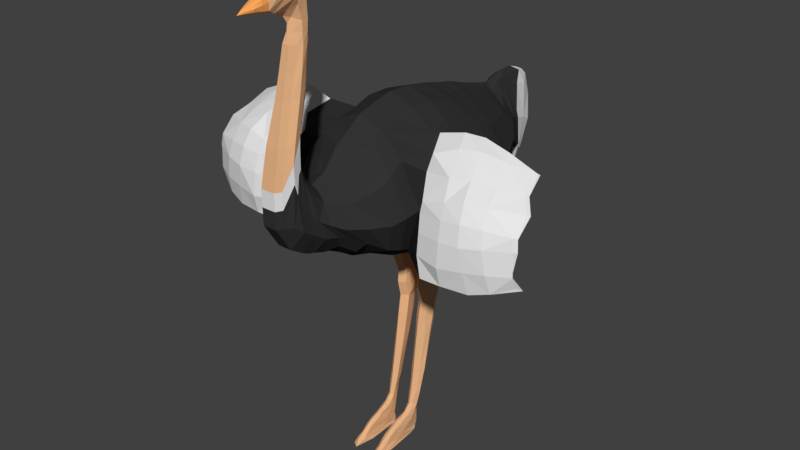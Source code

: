 # Source: StrutsMMeshMedVingar_Animerad.blend  (saved by Blender 2.79.0; exported with 4.5.12 LTS)
import bpy
from mathutils import Matrix  # noqa: F401  (used for matrix-valued properties, if any)

bpy.ops.wm.read_factory_settings(use_empty=True)
scene = bpy.context.scene
scene.name = 'Scene'

# ---- collections
col_collection_1 = bpy.data.collections.new('Collection 1'); scene.collection.children.link(col_collection_1)

# ---- materials (node trees are filled in below, after node groups)
mat_material_001 = bpy.data.materials.new('Material.001')
mat_material_001.alpha_threshold = 0.0
mat_material_001.use_transparent_shadow = False
mat_material_001.diffuse_color = (0.0331, 0.0331, 0.0331, 1.0)
mat_material_001.roughness = 0.5
mat_material_002 = bpy.data.materials.new('Material.002')
mat_material_002.alpha_threshold = 0.0
mat_material_002.use_transparent_shadow = False
mat_material_002.diffuse_color = (0.8007, 0.8007, 0.8007, 1.0)
mat_material_002.roughness = 0.5
mat_material_003 = bpy.data.materials.new('Material.003')
mat_material_003.alpha_threshold = 0.0
mat_material_003.use_transparent_shadow = False
mat_material_003.diffuse_color = (0.8, 0.4519, 0.2354, 1.0)
mat_material_003.roughness = 0.5
mat_material_004 = bpy.data.materials.new('Material.004')
mat_material_004.alpha_threshold = 0.0
mat_material_004.use_transparent_shadow = False
mat_material_004.diffuse_color = (1.0, 0.4024, 0.1075, 1.0)
mat_material_004.roughness = 0.5

# ---- material node trees

# ---- world
world_world = bpy.data.worlds.new('World'); scene.world = world_world
world_world.color = (0.05088, 0.05088, 0.05088)
world_world.use_sun_shadow = False
world_world.sun_shadow_jitter_overblur = 0.0
world_world.cycles.sampling_method = 'MANUAL'

# ---- meshes
me_plane = bpy.data.meshes.new('Plane')
me_plane.from_pydata([(-5.302, -1.012, 0.723), (-3.875, -0.8549, 0.7234), (-5.471, -0.3476, 0.7464), (-3.489, -0.1661, 0.4595), (-5.378, 0.4766, 0.7491), (-3.844, 0.5285, 0.7614), (-5.21, 1.036, 0.7389), (-4.037, 1.23, 0.7384), (-5.116, 1.617, 0.5456), (-4.359, 1.774, 0.6843), (-5.107, 1.991, 0.3361), (-4.531, 2.054, 0.4317), (-5.315, 2.318, 0.1405), (-4.421, 2.281, 0.398), (-5.308, 2.586, 0.1699), (-4.226, 2.657, 0.2068), (-5.239, 2.807, 0.1596), (-4.097, 2.777, 0.1344), (-4.822, 3.128, 0.04837), (-4.983, -1.508, 0.6623), (-4.001, -1.242, 0.6838), (-4.91, -2.016, 0.2124), (-4.277, -1.713, 0.3782), (-5.147, -2.284, 0.1898), (-4.368, -2.049, 0.2776), (-5.498, -2.405, 0.1975), (-4.634, -2.472, 0.2722), (-5.948, -2.369, 0.1761), (-4.758, -2.726, 0.1681), (-6.529, -2.212, 0.1411), (-5.29, -2.726, 0.1681), (-5.858, -2.605, 0.1561), (-6.439, -2.448, 0.1202), (-7.133, -2.127, 0.134), (-7.14, -2.279, 0.1102), (-7.435, -2.103, 0.134), (-7.475, -2.292, 0.02999), (-7.762, -2.127, 0.1428), (-7.581, -2.393, 0.06), (-7.999, -2.209, 0.1584), (-7.658, -2.717, 0.09762), (-8.036, -2.463, 0.1818), (-7.685, -2.946, 0.07524), (-7.857, -2.717, 0.08148), (-7.765, -2.934, 0.06817), (-5.478, 0.0483, 0.7472), (-3.509, 0.1458, 0.4909), (-3.182, 0.03035, 0.3601), (-3.169, 0.3068, 0.3671), (-2.82, 0.1411, 0.2886), (-2.791, 0.4097, 0.2944), (-2.591, 0.1271, 0.2895), (-2.536, 0.4775, 0.2812), (-2.331, 0.1954, 0.2895), (-2.278, 0.3886, 0.2731), (-1.709, 0.09921, 0.2868), (-1.645, 0.262, 0.2826), (-0.9121, -0.04532, 0.2744), (-0.8665, 0.0768, 0.2729), (-0.5437, -0.1359, 0.2509), (-0.4208, -0.0457, 0.2572), (-0.3713, -0.3411, 0.2583), (-0.1694, -0.05123, 0.2616), (-0.276, -0.5991, 0.2583), (-0.1101, -0.08863, 0.2651), (-0.128, -0.8159, 0.2583), (-0.02838, -0.2053, 0.2849), (-0.02048, -1.001, 0.2597), (-0.01423, -0.7319, 0.313), (-3.486, -0.1701, 0.1881), (-7.907, -2.175, 0.139), (-3.506, 0.1886, 0.1516), (-3.181, 0.02273, 0.1595), (-3.166, 0.283, 0.2085), (-2.814, 0.1341, 0.1091), (-2.786, 0.3864, 0.1438), (-2.589, 0.1219, 0.1063), (-2.534, 0.4194, 0.1124), (-2.33, 0.1899, 0.09569), (-2.275, 0.3872, 0.146), (-1.698, 0.09378, 0.1077), (-1.64, 0.2384, 0.1319), (-0.9063, -0.04546, 0.1343), (-0.8633, 0.06139, 0.1606), (-0.5259, -0.1393, 0.1559), (-0.418, -0.06036, 0.1632), (-0.3663, -0.3524, 0.1472), (-0.1834, -0.1296, 0.1447), (-0.3119, -0.5164, 0.1387), (-0.1033, -0.1085, 0.1366), (-0.1306, -0.8361, 0.148), (-0.02505, -0.2053, 0.107), (-0.01715, -1.069, 0.1669), (-0.0109, -0.7319, 0.1062), (-5.388, -0.677, 0.761), (-4.613, -0.9335, 1.003), (-3.839, -0.5445, 0.8124), (-4.698, -0.288, 1.08), (-4.682, 0.5043, 1.097), (-3.822, 0.1828, 0.8356), (-4.668, 1.133, 0.9984), (-3.941, 0.8791, 0.7541), (-5.277, 0.7582, 0.7695), (-4.748, 1.695, 0.7441), (-4.21, 1.502, 0.7423), (-5.149, 1.326, 0.6552), (-4.889, 2.023, 0.5131), (-4.506, 1.914, 0.59), (-5.117, 1.804, 0.4553), (-4.848, 2.281, 0.3514), (-4.51, 2.149, 0.4587), (-5.24, 2.155, 0.1694), (-4.741, 2.519, 0.2399), (-4.281, 2.457, 0.2829), (-5.313, 2.493, 0.1464), (-4.674, 2.765, 0.2072), (-4.557, 3.084, 0.09282), (-4.066, 2.874, 0.09414), (-4.997, 3.037, 0.09401), (-5.145, -1.26, 0.759), (-4.494, -1.375, 0.8782), (-3.941, -1.048, 0.7455), (-4.495, -1.864, 0.4651), (-4.832, -1.762, 0.4299), (-4.145, -1.478, 0.5139), (-4.682, -2.179, 0.2874), (-4.314, -1.832, 0.3), (-5.001, -2.451, 0.2312), (-5.327, -2.345, 0.1998), (-4.501, -2.261, 0.2643), (-5.353, -2.56, 0.2318), (-5.802, -2.388, 0.1865), (-4.741, -2.599, 0.2354), (-6.238, -2.29, 0.1559), (-6.484, -2.342, 0.1819), (-5.024, -2.726, 0.1681), (-5.619, -2.56, 0.2296), (-5.574, -2.666, 0.1671), (-5.903, -2.499, 0.217), (-6.149, -2.527, 0.1377), (-7.136, -2.215, 0.1498), (-6.831, -2.169, 0.134), (-6.789, -2.364, 0.1102), (-7.433, -2.209, 0.1363), (-7.284, -2.115, 0.134), (-7.285, -2.302, 0.05374), (-7.662, -2.28, 0.1455), (-7.599, -2.115, 0.1364), (-7.844, -2.463, 0.1881), (-7.597, -2.612, 0.06758), (-7.98, -2.59, 0.1775), (-8.017, -2.336, 0.1775), (-7.813, -2.825, 0.08539), (-7.887, -2.562, 0.1842), (-7.729, -2.94, 0.09036), (-7.771, -2.717, 0.101), (-7.673, -2.832, 0.09043), (-7.684, -3.05, 0.03701), (-7.711, -3.044, 0.04356), (-3.499, -0.01567, 0.5043), (-4.725, 0.1301, 1.11), (-3.176, 0.168, 0.3987), (-3.343, -0.07001, 0.403), (-3.352, 0.2453, 0.4278), (-2.805, 0.2724, 0.3222), (-3.006, 0.07523, 0.3072), (-2.986, 0.3478, 0.3261), (-2.566, 0.3163, 0.3503), (-2.708, 0.1373, 0.2772), (-2.671, 0.4535, 0.2839), (-2.305, 0.3048, 0.3334), (-2.463, 0.1595, 0.289), (-2.406, 0.4367, 0.2839), (-1.682, 0.182, 0.3205), (-2.036, 0.1458, 0.277), (-1.974, 0.3415, 0.2872), (-0.89, 0.01285, 0.3108), (-1.169, 0.003958, 0.2823), (-1.121, 0.1343, 0.2888), (-0.5204, -0.07718, 0.287), (-0.7332, -0.08522, 0.2716), (-0.6999, 0.02601, 0.2634), (-0.3097, -0.197, 0.2849), (-0.4229, -0.2366, 0.2583), (-0.2122, -0.3482, 0.2849), (-0.3247, -0.4482, 0.2583), (-0.09134, -0.5446, 0.2849), (-0.2186, -0.7, 0.2583), (-0.05861, -0.1247, 0.2849), (-0.01736, -0.9005, 0.2996), (-0.08739, -0.9085, 0.259), (-0.02131, -0.4686, 0.2989), (-7.131, -2.052, 0.08602), (-0.02672, -0.2053, 0.2001), (-5.794, -0.3504, 0.428), (-5.635, -0.9998, 0.4202), (-3.167, 0.3886, 0.2764), (-3.507, 0.2608, 0.2769), (-0.1526, -0.8839, 0.2049), (-6.437, -2.547, 0.06842), (-3.487, -0.2341, 0.3766), (-3.18, -0.05002, 0.2821), (-5.354, 2.946, 0.07883), (-0.08716, -0.04413, 0.2001), (-5.857, -2.705, 0.105), (-0.2988, -0.6522, 0.2049), (-5.487, 2.701, 0.1153), (-5.289, -2.825, 0.1159), (-5.698, 0.4745, 0.3984), (-5.794, 0.04156, 0.4196), (-0.1678, -0.02901, 0.2001), (-7.779, -2.934, 0.03265), (-0.5423, -0.1771, 0.2059), (-0.3944, -0.3802, 0.2049), (-5.947, -2.294, 0.1032), (-6.527, -2.136, 0.09376), (-5.494, 2.318, 0.08034), (-5.329, 1.991, 0.08029), (-4.757, -2.825, 0.1159), (-4.358, -2.572, 0.1156), (-7.669, -2.946, 0.02627), (-7.634, -2.717, 0.02216), (-0.4194, 0.01332, 0.2019), (-0.8613, 0.1385, 0.2011), (-3.496, -0.01364, 0.08431), (-3.174, 0.1619, 0.148), (-3.344, -0.07935, 0.1632), (-3.351, 0.2243, 0.1675), (-2.801, 0.2716, 0.1082), (-3.004, 0.06689, 0.1477), (-2.982, 0.3245, 0.1679), (-2.564, 0.3166, 0.06659), (-2.704, 0.132, 0.11), (-2.668, 0.3925, 0.1205), (-2.462, 0.1542, 0.101), (-2.405, 0.4012, 0.1245), (-2.033, 0.1401, 0.09451), (-1.971, 0.3169, 0.1291), (-1.171, -0.001018, 0.1237), (-1.118, 0.1167, 0.1522), (-0.7301, -0.08866, 0.1419), (-0.6975, -0.03394, 0.1538), (-0.2937, -0.197, 0.146), (-0.4033, -0.2406, 0.1545), (-0.2089, -0.3482, 0.1192), (-0.3421, -0.4684, 0.148), (-0.08801, -0.5446, 0.1233), (-0.2212, -0.7202, 0.148), (-0.05527, -0.1247, 0.1275), (-0.01403, -0.9005, 0.1355), (-0.08406, -0.8698, 0.1415), (-0.01797, -0.4686, 0.1062), (-0.01257, -0.7319, 0.2141), (-0.01882, -1.032, 0.2162), (-2.817, 0.05554, 0.2152), (-7.138, -2.378, 0.05797), (-5.263, -1.508, 0.3236), (-3.668, -0.8549, 0.4173), (-2.789, 0.5016, 0.2061), (-7.434, -2.028, 0.05797), (-2.591, 0.04071, 0.2045), (-3.648, 0.5285, 0.5182), (-2.533, 0.5531, 0.1985), (-3.789, -1.242, 0.1814), (-7.76, -2.052, 0.06675), (-2.333, 0.1001, 0.2027), (-5.04, -2.015, 0.1022), (-3.841, 1.23, 0.4822), (-2.271, 0.485, 0.1962), (-4.091, -1.713, 0.182), (-5.535, 1.048, 0.3575), (-8.05, -2.209, 0.08148), (-1.717, 0.007452, 0.2004), (-5.266, -2.238, 0.1225), (-4.161, 1.774, 0.495), (-1.643, 0.3566, 0.1939), (-7.873, -2.717, 0.05248), (-8.086, -2.463, 0.08496), (-4.138, -2.148, 0.1086), (-5.405, 1.623, 0.207), (-0.9149, -0.104, 0.2054), (-5.628, -2.359, 0.1253), (-5.801, -2.33, 0.114), (-0.7532, -0.1273, 0.2059), (-5.346, 1.804, 0.1713), (-4.225, -2.36, 0.1134), (-1.117, 0.2053, 0.1987), (-4.309, 1.914, 0.4846), (-5.423, -2.298, 0.1225), (-7.826, -2.825, 0.04684), (-1.177, -0.06429, 0.2036), (-8.068, -2.336, 0.08237), (-5.457, 1.336, 0.2928), (-4.053, -1.931, 0.09076), (-7.996, -2.59, 0.0827), (-1.969, 0.4406, 0.1942), (-4.012, 1.502, 0.4875), (-2.036, 0.04899, 0.2009), (-7.905, -2.13, 0.07394), (-5.605, 0.7651, 0.382), (-3.94, -1.478, 0.2912), (-2.401, 0.5467, 0.1976), (-3.745, 0.8791, 0.4988), (-5.097, -1.762, 0.1844), (-2.464, 0.06927, 0.2037), (-7.597, -2.04, 0.06038), (-3.729, -1.048, 0.2093), (-2.67, 0.54, 0.2013), (-3.64, 0.3668, 0.5074), (-0.6978, 0.07405, 0.2019), (-7.646, -2.832, 0.02447), (-4.557, -2.699, 0.1159), (-5.446, 2.155, 0.08955), (-6.237, -2.215, 0.09847), (-0.4304, -0.3046, 0.2049), (-7.73, -3.047, 0.02831), (-5.023, -2.825, 0.1159), (-5.493, 2.493, 0.09389), (-0.3444, -0.5162, 0.2049), (-5.573, -2.765, 0.1153), (-5.421, 2.807, 0.1025), (-3.342, -0.1433, 0.3246), (-6.147, -2.626, 0.08663), (-0.2235, -0.7681, 0.2049), (-3.351, 0.3287, 0.3033), (-5.72, -0.6707, 0.3986), (-0.05694, -0.1247, 0.2001), (-6.829, -2.094, 0.08602), (-5.187, 3.037, 0.04988), (-0.01569, -0.9005, 0.2075), (-3.005, 0.008029, 0.2414), (-6.788, -2.463, 0.05797), (-5.472, -1.244, 0.4922), (-3.573, -0.5445, 0.4072), (-0.08573, -0.9765, 0.2052), (-2.981, 0.4405, 0.2334), (-0.01964, -0.4686, 0.2071), (-7.283, -2.04, 0.07666), (-2.706, 0.05191, 0.2088), (-0.05435, -0.7226, 0.2923), (-0.1518, -0.4464, 0.2849), (-0.2676, -0.2726, 0.2849), (-0.3911, -0.1442, 0.2849), (-0.7228, -0.02655, 0.3051), (-1.148, 0.06996, 0.3249), (-2.005, 0.2455, 0.3276), (-2.437, 0.31, 0.3507), (-2.689, 0.2955, 0.3322), (-2.996, 0.2085, 0.3554), (-3.347, 0.089, 0.4448), (-7.75, -2.829, 0.1064), (-7.753, -2.371, 0.1824), (-7.547, -2.244, 0.1376), (-7.285, -2.212, 0.1401), (-6.81, -2.278, 0.1738), (-6.194, -2.42, 0.1986), (-5.178, -2.505, 0.2274), (-4.841, -2.315, 0.2453), (-4.584, -2.022, 0.3542), (-4.479, -1.62, 0.6732), (-4.552, -1.154, 0.9535), (-4.581, 2.955, 0.1705), (-4.796, 2.421, 0.3303), (-4.871, 2.152, 0.4196), (-4.816, 1.859, 0.6351), (-4.698, 1.414, 0.8698), (-4.662, 0.8187, 1.06), (-3.827, -0.2491, 0.8572), (-0.1095, -0.3192, 0.1194), (-0.07352, -0.6889, 0.1279), (-0.2556, -0.3165, 0.1316), (-2.439, 0.2653, 0.07984), (-2.689, 0.2948, 0.09), (-3.351, 0.04924, 0.1112), (-2.995, 0.1979, 0.1299), (-4.654, -0.6201, 1.05), (-2.31, 0.2607, 0.1138), (-5.038, -0.9004, 1.066), (-5.494, -0.8688, 1.169), (-4.97, -1.262, 1.306), (-3.894, -1.429, 1.405), (-3.88, -1.395, 1.475), (-5.647, -0.5309, 1.022), (-5.642, -0.5069, 1.09), (-4.755, -1.082, 1.341), (-5.45, -0.7485, 1.773), (-5.613, -0.6426, 1.788), (-5.144, -1.26, 1.982), (-3.893, -1.367, 2.17), (-3.888, -1.31, 2.162), (-5.705, -0.3945, 1.688), (-5.667, -0.3783, 1.696), (-5.024, -1.189, 2.03), (-5.394, -0.3525, 2.546), (-5.412, -0.3786, 2.527), (-5.084, -0.927, 2.735), (-4.096, -1.116, 2.761), (-4.067, -1.061, 2.836), (-5.068, -0.8826, 2.773), (-5.243, -0.7204, 2.583), (-5.228, -0.6944, 2.614), (-4.832, -1.139, 2.766), (-4.848, -1.183, 2.709), (-4.547, -1.365, 1.325), (-4.598, -1.465, 2.056), (-4.652, -1.202, 2.73), (-4.65, -1.161, 2.788), (-3.902, -1.433, 1.748), (-5.704, -0.4664, 1.395), (-5.067, -1.285, 1.682), (-4.574, -1.461, 1.729), (-5.733, -0.4746, 1.411), (-5.599, -0.7323, 1.494), (-3.869, -1.375, 1.719), (-4.899, -1.39, 2.023), (-4.26, -1.17, 2.715), (-4.291, -1.198, 2.755), (-4.797, -1.29, 1.287), (-4.846, -1.383, 1.709), (-5.352, -0.9875, 1.896), (-5.318, -1.056, 1.593), (-5.252, -0.9685, 1.143), (-4.223, -1.417, 1.338), (-4.201, -1.505, 1.739), (-4.24, -1.443, 2.111), (-5.45, -2.454, 0.2095), (-5.602, -0.4111, 2.095), (-4.638, -1.385, 2.375), (-5.31, -0.8894, 2.262), (-3.983, -1.293, 2.474), (-5.536, -0.5635, 2.133), (-4.884, -1.32, 2.335), (-5.134, -1.162, 2.306), (-4.278, -1.369, 2.43), (-5.532, -0.3928, 2.09), (-3.937, -1.216, 2.477), (-4.935, -0.9702, 0.8723), (-5.302, -1.012, -0.723), (-3.875, -0.8549, -0.7234), (-5.471, -0.3476, -0.7464), (-3.489, -0.1661, -0.4595), (-5.378, 0.4766, -0.7491), (-3.844, 0.5285, -0.7614), (-5.21, 1.036, -0.7389), (-4.037, 1.23, -0.7384), (-5.116, 1.617, -0.5456), (-4.359, 1.774, -0.6843), (-5.107, 1.991, -0.3361), (-4.531, 2.054, -0.4317), (-5.315, 2.318, -0.1405), (-4.421, 2.281, -0.398), (-5.308, 2.586, -0.1699), (-4.226, 2.657, -0.2068), (-5.239, 2.807, -0.1596), (-4.097, 2.777, -0.1344), (-4.822, 3.128, -0.04837), (-4.03, 2.971, 0.0), (-4.342, 3.164, 0.0), (-4.983, -1.508, -0.6623), (-4.001, -1.242, -0.6838), (-4.91, -2.016, -0.2124), (-4.277, -1.713, -0.3782), (-5.147, -2.284, -0.1898), (-4.368, -2.049, -0.2776), (-5.498, -2.405, -0.1975), (-4.634, -2.472, -0.2722), (-5.948, -2.369, -0.1761), (-4.758, -2.726, -0.1681), (-6.529, -2.212, -0.1411), (-5.29, -2.726, -0.1681), (-5.858, -2.605, -0.1561), (-6.439, -2.448, -0.1202), (-7.133, -2.127, -0.134), (-7.14, -2.279, -0.1102), (-7.435, -2.103, -0.134), (-7.475, -2.292, -0.02999), (-7.762, -2.127, -0.1428), (-7.581, -2.393, -0.06), (-7.999, -2.209, -0.1584), (-7.658, -2.717, -0.09762), (-8.036, -2.463, -0.1818), (-7.685, -2.946, -0.07524), (-7.857, -2.717, -0.08148), (-7.765, -2.934, -0.06817), (-7.677, -3.153, 0.0), (-5.478, 0.0483, -0.7472), (-3.509, 0.1458, -0.4909), (-3.182, 0.03035, -0.3601), (-3.169, 0.3068, -0.3671), (-2.82, 0.1411, -0.2886), (-2.791, 0.4097, -0.2944), (-2.591, 0.1271, -0.2895), (-2.536, 0.4775, -0.2812), (-2.331, 0.1954, -0.2895), (-2.278, 0.3886, -0.2731), (-1.709, 0.09921, -0.2868), (-1.645, 0.262, -0.2826), (-0.9121, -0.04532, -0.2744), (-0.8665, 0.0768, -0.2729), (-0.5437, -0.1359, -0.2509), (-0.4208, -0.0457, -0.2572), (-0.3713, -0.3411, -0.2583), (-0.1694, -0.05123, -0.2616), (-0.276, -0.5991, -0.2583), (-0.1101, -0.08863, -0.2651), (-0.128, -0.8159, -0.2583), (-0.02838, -0.2053, -0.2849), (-0.02048, -1.001, -0.2597), (-0.01423, -0.7319, -0.313), (-5.818, -1.022, 0.0), (-3.558, -0.8549, 0.0), (-5.963, -0.3843, 0.0), (-3.486, -0.1701, -0.1881), (-5.867, 0.4399, 0.0), (-3.522, 0.5285, 0.0), (-5.725, 1.025, 0.0), (-3.715, 1.23, 0.0), (-5.54, 1.609, 0.0), (-4.032, 1.774, 0.0), (-5.456, 1.991, 0.0), (-4.331, 2.054, 0.0), (-5.554, 2.318, 0.0), (-4.153, 2.245, 0.0), (-5.546, 2.619, 0.0), (-3.983, 2.537, 0.0), (-5.413, 2.946, 0.0), (-3.645, 2.777, 0.0), (-4.958, 3.128, 0.0), (-5.494, -1.508, 0.0), (-3.679, -1.242, 0.0), (-5.089, -2.015, 0.0), (-3.955, -1.713, 0.0), (-5.326, -2.209, 0.0), (-4.09, -2.148, 0.0), (-5.652, -2.33, 0.0), (-4.356, -2.572, 0.0), (-5.945, -2.294, 0.0), (-4.755, -2.825, 0.0), (-6.525, -2.136, 0.0), (-5.287, -2.825, 0.0), (-5.855, -2.705, 0.0), (-6.435, -2.547, 0.0), (-7.13, -2.052, 0.0), (-7.137, -2.378, 0.0), (-7.432, -2.028, 0.0), (-7.403, -2.336, 0.0), (-7.758, -2.052, 0.0), (-7.559, -2.507, 0.0), (-8.049, -2.209, 0.0), (-7.617, -2.717, 0.0), (-8.085, -2.463, 0.0), (-7.647, -2.946, 0.0), (-7.888, -2.717, 0.0), (-7.783, -2.934, 0.0), (-7.907, -2.175, -0.139), (-5.95, 0.00411, 0.0), (-3.506, 0.1886, -0.1516), (-3.181, 0.02273, -0.1595), (-3.166, 0.283, -0.2085), (-2.814, 0.1341, -0.1091), (-2.786, 0.3864, -0.1438), (-2.589, 0.1219, -0.1063), (-2.534, 0.4194, -0.1124), (-2.33, 0.1899, -0.09569), (-2.275, 0.3872, -0.146), (-1.698, 0.09378, -0.1077), (-1.64, 0.2384, -0.1319), (-0.9063, -0.04546, -0.1343), (-0.8633, 0.06139, -0.1606), (-0.5259, -0.1393, -0.1559), (-0.418, -0.06036, -0.1632), (-0.3663, -0.3524, -0.1472), (-0.1834, -0.1296, -0.1447), (-0.3119, -0.5164, -0.1387), (-0.1033, -0.1085, -0.1366), (-0.1306, -0.8361, -0.148), (-0.02505, -0.2053, -0.107), (-0.01715, -1.069, -0.1669), (-0.0109, -0.7319, -0.1062), (-5.388, -0.677, -0.761), (-4.613, -0.9335, -1.003), (-3.839, -0.5445, -0.8124), (-4.698, -0.288, -1.08), (-4.682, 0.5043, -1.097), (-3.822, 0.1828, -0.8356), (-4.668, 1.133, -0.9984), (-3.941, 0.8791, -0.7541), (-5.277, 0.7582, -0.7695), (-4.748, 1.695, -0.7441), (-4.21, 1.502, -0.7423), (-5.149, 1.326, -0.6552), (-4.889, 2.023, -0.5131), (-4.506, 1.914, -0.59), (-5.117, 1.804, -0.4553), (-4.848, 2.281, -0.3514), (-4.51, 2.149, -0.4587), (-5.24, 2.155, -0.1694), (-4.741, 2.519, -0.2399), (-4.281, 2.457, -0.2829), (-5.313, 2.493, -0.1464), (-4.674, 2.765, -0.2072), (-4.557, 3.084, -0.09282), (-4.066, 2.874, -0.09414), (-4.997, 3.037, -0.09401), (-5.145, -1.26, -0.759), (-4.494, -1.375, -0.8782), (-4.214, 3.067, 0.0), (-3.941, -1.048, -0.7455), (-4.495, -1.864, -0.4651), (-4.832, -1.762, -0.4299), (-4.145, -1.478, -0.5139), (-4.682, -2.179, -0.2874), (-4.314, -1.832, -0.3), (-5.001, -2.451, -0.2312), (-5.327, -2.345, -0.1998), (-4.501, -2.261, -0.2643), (-5.353, -2.56, -0.2318), (-5.802, -2.388, -0.1865), (-4.741, -2.599, -0.2354), (-6.238, -2.29, -0.1559), (-6.484, -2.342, -0.1819), (-5.024, -2.726, -0.1681), (-5.619, -2.56, -0.2296), (-5.574, -2.666, -0.1671), (-5.903, -2.499, -0.217), (-6.149, -2.527, -0.1377), (-7.136, -2.215, -0.1498), (-6.831, -2.169, -0.134), (-6.789, -2.364, -0.1102), (-7.433, -2.209, -0.1363), (-7.284, -2.115, -0.134), (-7.285, -2.302, -0.05374), (-7.662, -2.28, -0.1455), (-7.599, -2.115, -0.1364), (-7.844, -2.463, -0.1881), (-7.597, -2.612, -0.06758), (-7.98, -2.59, -0.1775), (-8.017, -2.336, -0.1775), (-7.813, -2.825, -0.08539), (-7.887, -2.562, -0.1842), (-7.729, -2.94, -0.09036), (-7.771, -2.717, -0.101), (-7.673, -2.832, -0.09043), (-7.684, -3.05, -0.03701), (-7.711, -3.044, -0.04356), (-3.499, -0.01567, -0.5043), (-4.725, 0.1301, -1.11), (-3.176, 0.168, -0.3987), (-3.343, -0.07001, -0.403), (-3.352, 0.2453, -0.4278), (-2.805, 0.2724, -0.3222), (-3.006, 0.07523, -0.3072), (-2.986, 0.3478, -0.3261), (-2.566, 0.3163, -0.3503), (-2.708, 0.1373, -0.2772), (-2.671, 0.4535, -0.2839), (-2.305, 0.3048, -0.3334), (-2.463, 0.1595, -0.289), (-2.406, 0.4367, -0.2839), (-1.682, 0.182, -0.3205), (-2.036, 0.1458, -0.277), (-1.974, 0.3415, -0.2872), (-0.89, 0.01285, -0.3108), (-1.169, 0.003958, -0.2823), (-1.121, 0.1343, -0.2888), (-0.5204, -0.07718, -0.287), (-0.7332, -0.08522, -0.2716), (-0.6999, 0.02601, -0.2634), (-0.3097, -0.197, -0.2849), (-0.4229, -0.2366, -0.2583), (-0.2122, -0.3482, -0.2849), (-0.3247, -0.4482, -0.2583), (-0.09134, -0.5446, -0.2849), (-0.2186, -0.7, -0.2583), (-0.05861, -0.1247, -0.2849), (-0.01736, -0.9005, -0.2996), (-0.08739, -0.9085, -0.259), (-0.02131, -0.4686, -0.2989), (-7.131, -2.052, -0.08602), (-0.02672, -0.2053, -0.2001), (-5.794, -0.3504, -0.428), (-5.635, -0.9998, -0.4202), (-3.167, 0.3886, -0.2764), (-3.507, 0.2608, -0.2769), (-0.1526, -0.8839, -0.2049), (-6.437, -2.547, -0.06842), (-3.487, -0.2341, -0.3766), (-3.18, -0.05002, -0.2821), (-5.354, 2.946, -0.07883), (-0.08716, -0.04413, -0.2001), (-5.857, -2.705, -0.105), (-0.2988, -0.6522, -0.2049), (-5.487, 2.701, -0.1153), (-5.289, -2.825, -0.1159), (-5.698, 0.4745, -0.3984), (-5.794, 0.04156, -0.4196), (-0.1678, -0.02901, -0.2001), (-7.779, -2.934, -0.03265), (-0.5423, -0.1771, -0.2059), (-0.3944, -0.3802, -0.2049), (-5.947, -2.294, -0.1032), (-6.527, -2.136, -0.09376), (-5.494, 2.318, -0.08034), (-5.329, 1.991, -0.08029), (-4.757, -2.825, -0.1159), (-4.358, -2.572, -0.1156), (-7.669, -2.946, -0.02627), (-7.634, -2.717, -0.02216), (-0.4194, 0.01332, -0.2019), (-0.8613, 0.1385, -0.2011), (-5.899, -0.6993, 0.0), (-3.522, -0.5445, 0.0), (-3.514, 0.3662, 0.0), (-3.619, 0.8791, 0.0), (-5.791, 0.7349, 0.0), (-3.886, 1.502, 0.0), (-5.625, 1.318, 0.0), (-4.178, 1.914, 0.0), (-5.487, 1.804, 0.0), (-4.221, 2.149, 0.0), (-5.51, 2.155, 0.0), (-4.057, 2.457, 0.0), (-5.552, 2.493, 0.0), (-5.48, 2.807, 0.0), (-3.914, 2.874, 0.0), (-5.248, 3.037, 0.0), (-5.656, -1.267, 0.0), (-3.619, -1.048, 0.0), (-5.199, -1.762, 0.0), (-3.83, -1.478, 0.0), (-5.207, -2.112, 0.0), (-4.036, -1.931, 0.0), (-5.493, -2.269, 0.0), (-4.223, -2.36, 0.0), (-5.8, -2.312, 0.0), (-4.556, -2.699, 0.0), (-6.235, -2.215, 0.0), (-5.021, -2.825, 0.0), (-5.571, -2.765, 0.0), (-6.145, -2.626, 0.0), (-6.828, -2.094, 0.0), (-6.786, -2.463, 0.0), (-7.281, -2.04, 0.0), (-7.282, -2.353, 0.0), (-7.595, -2.04, 0.0), (-7.506, -2.403, 0.0), (-7.903, -2.13, 0.0), (-7.595, -2.612, 0.0), (-7.994, -2.59, 0.0), (-8.067, -2.336, 0.0), (-7.824, -2.825, 0.0), (-7.635, -2.832, 0.0), (-7.662, -3.05, 0.0), (-7.74, -3.044, 0.0), (-3.496, -0.01364, -0.08431), (-3.174, 0.1619, -0.148), (-3.344, -0.07935, -0.1632), (-3.351, 0.2243, -0.1675), (-2.801, 0.2716, -0.1082), (-3.004, 0.06689, -0.1477), (-2.982, 0.3245, -0.1679), (-2.564, 0.3166, -0.06659), (-2.704, 0.132, -0.11), (-2.668, 0.3925, -0.1205), (-2.462, 0.1542, -0.101), (-2.405, 0.4012, -0.1245), (-2.033, 0.1401, -0.09451), (-1.971, 0.3169, -0.1291), (-1.171, -0.001018, -0.1237), (-1.118, 0.1167, -0.1522), (-0.7301, -0.08866, -0.1419), (-0.6975, -0.03394, -0.1538), (-0.2937, -0.197, -0.146), (-0.4033, -0.2406, -0.1545), (-0.2089, -0.3482, -0.1192), (-0.3421, -0.4684, -0.148), (-0.08801, -0.5446, -0.1233), (-0.2212, -0.7202, -0.148), (-0.05527, -0.1247, -0.1275), (-0.01403, -0.9005, -0.1355), (-0.08406, -0.8698, -0.1415), (-0.01797, -0.4686, -0.1062), (-0.01257, -0.7319, -0.2141), (-0.01882, -1.032, -0.2162), (-2.817, 0.05554, -0.2152), (-7.138, -2.378, -0.05797), (-5.263, -1.508, -0.3236), (-3.668, -0.8549, -0.4173), (-2.789, 0.5016, -0.2061), (-7.434, -2.028, -0.05797), (-2.591, 0.04071, -0.2045), (-3.648, 0.5285, -0.5182), (-2.533, 0.5531, -0.1985), (-3.789, -1.242, -0.1814), (-7.76, -2.052, -0.06675), (-2.333, 0.1001, -0.2027), (-5.04, -2.015, -0.1022), (-3.841, 1.23, -0.4822), (-2.271, 0.485, -0.1962), (-4.091, -1.713, -0.182), (-5.535, 1.048, -0.3575), (-8.05, -2.209, -0.08148), (-1.717, 0.007452, -0.2004), (-5.266, -2.238, -0.1225), (-4.161, 1.774, -0.495), (-1.643, 0.3566, -0.1939), (-7.873, -2.717, -0.05248), (-8.086, -2.463, -0.08496), (-4.138, -2.148, -0.1086), (-5.405, 1.623, -0.207), (-0.9149, -0.104, -0.2054), (-5.628, -2.359, -0.1253), (-5.801, -2.33, -0.114), (-0.7532, -0.1273, -0.2059), (-5.346, 1.804, -0.1713), (-4.225, -2.36, -0.1134), (-1.117, 0.2053, -0.1987), (-4.309, 1.914, -0.4846), (-5.423, -2.298, -0.1225), (-7.826, -2.825, -0.04684), (-1.177, -0.06429, -0.2036), (-8.068, -2.336, -0.08237), (-5.457, 1.336, -0.2928), (-4.053, -1.931, -0.09076), (-7.996, -2.59, -0.0827), (-1.969, 0.4406, -0.1942), (-4.012, 1.502, -0.4875), (-2.036, 0.04899, -0.2009), (-7.905, -2.13, -0.07394), (-5.605, 0.7651, -0.382), (-3.94, -1.478, -0.2912), (-2.401, 0.5467, -0.1976), (-3.745, 0.8791, -0.4988), (-5.097, -1.762, -0.1844), (-2.464, 0.06927, -0.2037), (-7.597, -2.04, -0.06038), (-3.729, -1.048, -0.2093), (-2.67, 0.54, -0.2013), (-3.64, 0.3668, -0.5074), (-4.215, 3.067, 0.0), (-0.6978, 0.07405, -0.2019), (-7.646, -2.832, -0.02447), (-4.557, -2.699, -0.1159), (-5.446, 2.155, -0.08955), (-6.237, -2.215, -0.09847), (-0.4304, -0.3046, -0.2049), (-7.73, -3.047, -0.02831), (-5.023, -2.825, -0.1159), (-5.493, 2.493, -0.09389), (-0.3444, -0.5162, -0.2049), (-5.573, -2.765, -0.1153), (-5.421, 2.807, -0.1025), (-3.342, -0.1433, -0.3246), (-6.147, -2.626, -0.08663), (-0.2235, -0.7681, -0.2049), (-3.351, 0.3287, -0.3033), (-3.916, 2.874, 0.0), (-5.72, -0.6707, -0.3986), (-0.05694, -0.1247, -0.2001), (-6.829, -2.094, -0.08602), (-5.187, 3.037, -0.04988), (-0.01569, -0.9005, -0.2075), (-3.005, 0.008029, -0.2414), (-6.788, -2.463, -0.05797), (-5.472, -1.244, -0.4922), (-3.573, -0.5445, -0.4072), (-0.08573, -0.9765, -0.2052), (-2.981, 0.4405, -0.2334), (-0.01964, -0.4686, -0.2071), (-7.283, -2.04, -0.07666), (-2.706, 0.05191, -0.2088), (-0.05435, -0.7226, -0.2923), (-0.1518, -0.4464, -0.2849), (-0.2676, -0.2726, -0.2849), (-0.3911, -0.1442, -0.2849), (-0.7228, -0.02655, -0.3051), (-1.148, 0.06996, -0.3249), (-2.005, 0.2455, -0.3276), (-2.437, 0.31, -0.3507), (-2.689, 0.2955, -0.3322), (-2.996, 0.2085, -0.3554), (-3.347, 0.089, -0.4448), (-7.75, -2.829, -0.1064), (-7.753, -2.371, -0.1824), (-7.547, -2.244, -0.1376), (-7.285, -2.212, -0.1401), (-6.81, -2.278, -0.1738), (-6.194, -2.42, -0.1986), (-5.178, -2.505, -0.2274), (-4.841, -2.315, -0.2453), (-4.584, -2.022, -0.3542), (-4.479, -1.62, -0.6732), (-4.552, -1.154, -0.9535), (-4.581, 2.955, -0.1705), (-4.796, 2.421, -0.3303), (-4.871, 2.152, -0.4196), (-4.816, 1.859, -0.6351), (-4.698, 1.414, -0.8698), (-4.662, 0.8187, -1.06), (-3.519, -0.225, 0.0), (-3.515, 0.2143, 0.0), (-3.827, -0.2491, -0.8572), (-3.517, -0.01112, 0.0), (-0.1095, -0.3192, -0.1194), (-0.07352, -0.6889, -0.1279), (-0.2556, -0.3165, -0.1316), (-2.439, 0.2653, -0.07984), (-2.689, 0.2948, -0.09), (-3.351, 0.04924, -0.1112), (-2.995, 0.1979, -0.1299), (-4.654, -0.6201, -1.05), (-2.31, 0.2607, -0.1138), (-5.038, -0.9004, -1.066), (-5.494, -0.8688, -1.169), (-4.97, -1.262, -1.306), (-3.894, -1.429, -1.405), (-3.88, -1.395, -1.475), (-5.647, -0.5309, -1.022), (-5.642, -0.5069, -1.09), (-4.755, -1.082, -1.341), (-5.45, -0.7485, -1.773), (-5.613, -0.6426, -1.788), (-5.144, -1.26, -1.982), (-3.893, -1.367, -2.17), (-3.888, -1.31, -2.162), (-5.705, -0.3945, -1.688), (-5.667, -0.3783, -1.696), (-5.024, -1.189, -2.03), (-5.394, -0.3525, -2.546), (-5.412, -0.3786, -2.527), (-5.084, -0.927, -2.735), (-4.096, -1.116, -2.761), (-4.067, -1.061, -2.836), (-5.068, -0.8826, -2.773), (-5.243, -0.7204, -2.583), (-5.228, -0.6944, -2.614), (-4.832, -1.139, -2.766), (-4.848, -1.183, -2.709), (-4.547, -1.365, -1.325), (-4.598, -1.465, -2.056), (-4.652, -1.202, -2.73), (-4.65, -1.161, -2.788), (-3.902, -1.433, -1.748), (-5.704, -0.4664, -1.395), (-5.067, -1.285, -1.682), (-4.574, -1.461, -1.729), (-5.733, -0.4746, -1.411), (-5.599, -0.7323, -1.494), (-3.869, -1.375, -1.719), (-4.899, -1.39, -2.023), (-4.26, -1.17, -2.715), (-4.291, -1.198, -2.755), (-4.797, -1.29, -1.287), (-4.846, -1.383, -1.709), (-5.352, -0.9875, -1.896), (-5.318, -1.056, -1.593), (-5.252, -0.9685, -1.143), (-4.223, -1.417, -1.338), (-4.201, -1.505, -1.739), (-4.24, -1.443, -2.111), (-5.45, -2.454, -0.2095), (-5.602, -0.4111, -2.095), (-4.638, -1.385, -2.375), (-5.31, -0.8894, -2.262), (-3.983, -1.293, -2.474), (-5.536, -0.5635, -2.133), (-4.884, -1.32, -2.335), (-5.134, -1.162, -2.306), (-4.278, -1.369, -2.43), (-5.532, -0.3928, -2.09), (-3.937, -1.216, -2.477), (-4.935, -0.9702, -0.8723)], [], [(97, 367, 99, 160), (366, 101, 7, 100), (365, 104, 9, 103), (364, 107, 11, 106), (363, 110, 13, 109), (362, 113, 15, 112), (361, 117, 456, 116), (360, 119, 19, 120), (359, 123, 21, 122), (23, 21, 266, 273), (357, 128, 25, 127), (27, 136, 130, 356, 425, 131), (28, 130, 135), (30, 136, 137), (355, 133, 29, 134), (354, 141, 33, 140), (353, 144, 35, 143), (352, 147, 37, 146), (351, 70, 39, 148), (40, 148, 153), (40, 153, 155), (350, 152, 44, 154), (42, 154, 157), (349, 162, 47, 161), (160, 99, 5, 98), (348, 165, 49, 164), (347, 168, 51, 167), (346, 171, 53, 170), (345, 174, 55, 173), (344, 177, 57, 176), (343, 180, 59, 179), (342, 183, 61, 182), (341, 185, 63, 184), (340, 187, 65, 186), (339, 190, 67, 189), (338, 232, 76, 260), (337, 742, 544, 259), (336, 251, 91, 193), (335, 230, 73, 196), (334, 250, 92, 253), (333, 711, 69, 200), (332, 726, 528, 256), (331, 741, 541, 199), (330, 229, 74, 254), (329, 249, 93, 252), (328, 725, 525, 202), (327, 740, 542, 192), (326, 248, 89, 203), (325, 710, 509, 195), (324, 227, 71, 197), (323, 247, 90, 198), (322, 739, 540, 204), (321, 226, 72, 201), (320, 723, 523, 206), (319, 738, 539, 207), (318, 245, 88, 205), (317, 722, 521, 216), (316, 737, 537, 218), (315, 753, 484), (314, 243, 86, 213), (313, 736, 538, 215), (157, 752, 551, 220), (312, 720, 519, 217), (311, 735, 535, 219), (310, 751, 549, 221), (309, 241, 83, 223), (457, 18, 116), (145, 743, 543, 255), (308, 712, 514, 261), (307, 233, 75, 258), (306, 727, 510, 257), (305, 744, 546, 264), (304, 234, 78, 265), (36, 745, 545), (303, 728, 530, 266), (302, 713, 516, 267), (301, 235, 77, 262), (300, 729, 529, 263), (299, 714, 513, 208), (298, 746, 548, 271), (297, 236, 80, 272), (149, 747, 547, 38), (296, 715, 518, 274), (295, 237, 79, 268), (294, 748, 552, 276), (293, 531, 269), (292, 716, 515, 270), (291, 749, 550, 277), (290, 238, 82, 280), (289, 750, 553, 211), (288, 732, 534, 281), (287, 717, 520), (286, 239, 81, 275), (285, 733, 533, 278), (284, 718, 517, 279), (283, 240, 84, 212), (282, 734, 536, 214), (11, 520, 719, 110), (110, 719, 522, 13), (281, 534, 734, 282), (25, 281, 282, 131), (131, 282, 214, 27), (280, 82, 240, 283), (57, 280, 283, 180), (180, 283, 212, 59), (217, 519, 718, 284), (10, 217, 284, 108), (108, 284, 279, 8), (219, 535, 733, 285), (26, 219, 285, 129), (129, 285, 278, 24), (223, 83, 239, 286), (58, 223, 286, 178), (178, 286, 275, 56), (274, 518, 717, 287), (9, 274, 287, 107), (107, 287, 520, 11), (273, 532, 732, 288), (23, 273, 288, 128), (128, 288, 281, 25), (276, 552, 750, 289), (43, 276, 289, 152), (152, 289, 211, 44), (272, 80, 238, 290), (55, 272, 290, 177), (177, 290, 280, 57), (271, 548, 749, 291), (39, 271, 291, 151), (151, 291, 277, 41), (279, 517, 716, 292), (8, 279, 292, 105), (105, 292, 270, 6), (278, 533, 731, 293), (24, 278, 293, 126), (126, 293, 269), (277, 550, 748, 294), (41, 277, 294, 150), (150, 294, 276, 43), (275, 81, 237, 295), (56, 275, 295, 175), (175, 295, 268, 54), (267, 516, 715, 296), (7, 267, 296, 104), (104, 296, 274, 9), (532, 273, 266, 530, 730), (122, 21, 23, 125, 358), (221, 549, 747, 149), (40, 221, 149), (265, 78, 236, 297), (53, 265, 297, 174), (174, 297, 272, 55), (264, 546, 746, 298), (37, 264, 298, 70), (70, 298, 271, 39), (270, 515, 714, 299), (6, 270, 299, 102), (102, 299, 208, 4), (269, 531, 729, 300), (22, 269, 300, 124), (124, 300, 263, 20), (268, 79, 235, 301), (54, 268, 301, 172), (172, 301, 262, 52), (261, 514, 713, 302), (5, 261, 302, 101), (101, 302, 267, 7), (256, 528, 728, 303), (19, 256, 303, 123), (123, 303, 266, 21), (38, 547, 745, 36), (260, 76, 234, 304), (51, 260, 304, 171), (171, 304, 265, 53), (259, 544, 744, 305), (35, 259, 305, 147), (147, 305, 264, 37), (209, 555, 511, 194), (45, 209, 194, 2), (263, 529, 727, 306), (20, 263, 306, 121), (121, 306, 257, 1), (262, 77, 233, 307), (52, 262, 307, 169), (169, 307, 258, 50), (197, 71, 712, 308), (46, 197, 308, 99), (99, 308, 261, 5), (531, 293, 731), (36, 545, 743, 145), (145, 255, 34), (222, 85, 241, 309), (60, 222, 309, 181), (181, 309, 223, 58), (220, 551, 751, 310), (42, 220, 310, 156), (156, 310, 221, 40), (218, 537, 735, 311), (28, 218, 311, 132), (132, 311, 219, 26), (216, 521, 720, 312), (12, 216, 312, 111), (111, 312, 217, 10), (484, 752, 157), (157, 220, 42), (214, 536, 736, 313), (27, 214, 313, 133), (133, 313, 215, 29), (212, 84, 243, 314), (59, 212, 314, 183), (183, 314, 213, 61), (211, 553, 753, 315), (44, 211, 315, 158), (158, 315, 484), (13, 522, 721, 113), (113, 721, 524, 15), (210, 87, 85, 222), (62, 210, 222, 60), (208, 513, 555, 209), (4, 208, 209, 45), (207, 539, 737, 316), (30, 207, 316, 135), (135, 316, 218, 28), (206, 523, 722, 317), (14, 206, 317, 114), (114, 317, 216, 12), (213, 86, 245, 318), (61, 213, 318, 185), (185, 318, 205, 63), (204, 540, 738, 319), (31, 204, 319, 137), (137, 319, 207, 30), (15, 524, 526, 17), (203, 89, 87, 210), (64, 203, 210, 62), (202, 525, 723, 320), (16, 202, 320), (16, 320, 206, 14), (200, 69, 226, 321), (3, 200, 321, 162), (162, 321, 201, 47), (199, 541, 739, 322), (32, 199, 322, 139), (139, 322, 204, 31), (205, 88, 247, 323), (63, 205, 323, 187), (187, 323, 198, 65), (196, 73, 227, 324), (48, 196, 324, 163), (163, 324, 197, 46), (17, 526, 856, 117), (117, 856, 456), (194, 511, 710, 325), (2, 194, 325, 94), (96, 375, 384, 381), (193, 91, 248, 326), (66, 193, 326, 188), (188, 326, 203, 64), (215, 538, 740, 327), (29, 215, 327, 141), (141, 327, 192, 33), (527, 725, 328), (18, 527, 328, 118), (118, 328, 202, 16), (253, 92, 249, 329), (67, 253, 329, 189), (189, 329, 252, 68), (201, 72, 229, 330), (47, 201, 330, 165), (165, 330, 254, 49), (255, 543, 741, 331), (34, 255, 331, 142), (142, 331, 199, 32), (195, 509, 726, 332), (0, 195, 332, 119), (119, 332, 256, 19), (257, 510, 711, 333), (1, 257, 333, 96), (96, 333, 3), (198, 90, 250, 334), (65, 198, 334, 190), (190, 334, 253, 67), (258, 75, 230, 335), (50, 258, 335, 166), (166, 335, 196, 48), (252, 93, 251, 336), (68, 252, 336, 191), (191, 336, 193, 66), (192, 542, 742, 337), (33, 192, 337, 144), (144, 337, 259, 35), (457, 527, 18), (254, 74, 232, 338), (49, 254, 338, 168), (168, 338, 260, 51), (186, 65, 190, 339), (66, 186, 339, 191), (191, 339, 189, 68), (184, 63, 187, 340), (64, 184, 340, 188), (188, 340, 186, 66), (182, 61, 185, 341), (62, 182, 341), (62, 341, 184, 64), (179, 59, 183, 342), (60, 179, 342), (60, 342, 182, 62), (176, 57, 180, 343), (58, 176, 343, 181), (181, 343, 179, 60), (173, 55, 177, 344), (56, 173, 344, 178), (178, 344, 176, 58), (170, 53, 174, 345), (54, 170, 345, 175), (175, 345, 173, 56), (167, 51, 171, 346), (52, 167, 346, 172), (172, 346, 170, 54), (164, 49, 168, 347), (50, 164, 347, 169), (169, 347, 167, 52), (161, 47, 165, 348), (48, 161, 348, 166), (166, 348, 164, 50), (45, 160, 98, 4), (159, 3, 162, 349), (46, 159, 349, 163), (163, 349, 161, 48), (154, 44, 158), (154, 158, 157), (157, 158, 484), (155, 43, 152, 350), (40, 155, 350, 156), (156, 350, 154, 42), (153, 41, 150), (153, 150, 155), (155, 150, 43), (148, 39, 151), (148, 151, 153), (153, 151, 41), (146, 37, 70, 351), (38, 146, 351, 149), (149, 351, 148, 40), (143, 35, 147, 352), (36, 143, 352), (36, 352, 146, 38), (140, 33, 144, 353), (34, 140, 353, 145), (145, 353, 143, 36), (134, 29, 141, 354), (32, 134, 354, 142), (142, 354, 140, 34), (138, 27, 133, 355), (31, 138, 355, 139), (139, 355, 134, 32), (136, 27, 138), (136, 138, 137), (137, 138, 31), (130, 136, 135), (135, 136, 30), (127, 25, 425, 356), (26, 127, 356, 132), (132, 356, 130, 28), (125, 23, 128, 357), (24, 125, 357, 129), (129, 357, 127, 26), (22, 122, 358, 126), (126, 358, 125, 24), (120, 19, 123, 359), (20, 120, 359, 124), (124, 359, 122, 22), (95, 436, 119, 360), (1, 95, 360, 121), (121, 360, 120, 20), (116, 456, 606), (115, 17, 117, 361), (16, 115, 118), (118, 361, 116, 18), (112, 15, 17, 115), (14, 112, 115, 16), (109, 13, 113, 362), (12, 109, 362, 114), (114, 362, 112, 14), (106, 11, 110, 363), (10, 106, 363, 111), (111, 363, 109, 12), (103, 9, 107, 364), (8, 103, 364, 108), (108, 364, 106, 10), (100, 7, 104, 365), (6, 100, 365, 105), (105, 365, 103, 8), (98, 5, 101, 366), (4, 98, 366, 102), (102, 366, 100, 6), (2, 97, 160, 45), (94, 375, 97, 2), (224, 373, 226, 69), (225, 72, 226, 373), (225, 374, 229, 72), (228, 74, 229, 374), (75, 233, 372, 228), (79, 376, 371, 235), (79, 237, 236, 78, 376), (81, 80, 236, 237), (81, 239, 238, 80), (83, 82, 238, 239), (83, 241, 240, 82), (84, 240, 241, 85), (85, 87, 242, 84), (242, 370, 245, 86), (244, 88, 245, 370), (89, 248, 368, 244), (246, 369, 250, 90), (251, 93, 250, 369), (93, 249, 250), (250, 249, 92), (711, 899, 69), (899, 902, 224, 69), (900, 712, 71), (248, 91, 246, 368), (457, 116, 606), (99, 367, 159, 46), (367, 3, 159), (367, 96, 3), (3, 333, 200), (224, 902, 900, 71), (269, 22, 126), (369, 246, 91, 251), (368, 246, 90, 247), (244, 368, 247, 88), (370, 242, 87), (370, 87, 89, 244), (84, 242, 243), (228, 372, 232, 74), (231, 77, 235, 371), (372, 233, 77, 231), (232, 372, 231, 76), (373, 224, 71, 227), (373, 227, 73, 225), (374, 230, 75, 228), (374, 225, 73, 230), (243, 242, 86), (375, 96, 367, 97), (375, 94, 377, 384), (0, 421, 378), (371, 234, 76, 231), (371, 376, 78, 234), (384, 377, 385, 392), (377, 383, 408, 391, 385), (378, 421, 420, 412), (1, 96, 381, 380), (94, 325, 383, 377), (95, 1, 380, 422, 403, 417, 379), (195, 0, 378, 382), (325, 195, 382, 383), (391, 390, 426, 434), (390, 386, 430, 426), (389, 392, 398, 401, 406, 415, 397, 435), (380, 381, 413, 407), (379, 417, 418, 409), (381, 384, 392, 389, 413), (382, 378, 412, 411), (383, 382, 411, 408), (395, 402, 401, 398), (386, 419, 428, 430), (385, 391, 434, 393), (392, 385, 393, 400, 398), (388, 389, 435, 429), (387, 414, 431, 432), (395, 398, 400, 399), (394, 399, 400, 393), (396, 397, 415, 416), (405, 427, 433, 416), (404, 410, 423, 424), (405, 406, 401, 402), (411, 412, 386, 390), (408, 411, 390, 391), (409, 418, 414, 387), (412, 420, 419, 386), (407, 423, 422, 380), (407, 413, 389, 388), (402, 431, 427, 405), (416, 415, 406, 405), (418, 417, 403, 410), (414, 418, 410, 404), (420, 421, 379, 409), (399, 428, 432, 395), (419, 420, 409, 387), (416, 433, 429, 396), (422, 423, 410, 403), (424, 423, 407, 388), (118, 115, 361), (425, 25, 131), (427, 431, 414, 404), (426, 430, 394), (430, 428, 399, 394), (429, 433, 424, 388), (432, 431, 402, 395), (433, 427, 404, 424), (432, 428, 419, 387), (434, 426, 394, 393), (429, 435, 397, 396), (421, 436, 95, 379), (119, 436, 0), (421, 0, 436), (582, 646, 584, 901), (898, 585, 444, 586), (897, 588, 446, 589), (896, 591, 448, 592), (895, 594, 450, 595), (894, 597, 452, 598), (893, 601, 456, 602), (892, 605, 458, 604), (891, 608, 460, 609), (462, 803, 796, 460), (889, 613, 464, 614), (466, 617, 960, 888, 616, 622), (467, 621, 616), (469, 623, 622), (887, 620, 468, 619), (886, 626, 472, 627), (885, 629, 474, 630), (884, 632, 476, 633), (883, 634, 478, 554), (479, 639, 634), (479, 641, 639), (882, 640, 483, 638), (481, 643, 640), (881, 647, 487, 648), (646, 583, 442, 584), (880, 650, 489, 651), (879, 653, 491, 654), (878, 656, 493, 657), (877, 659, 495, 660), (876, 662, 497, 663), (875, 665, 499, 666), (874, 668, 501, 669), (873, 670, 503, 671), (872, 672, 505, 673), (871, 675, 507, 676), (870, 790, 561, 762), (869, 789, 544, 742), (868, 679, 576, 781), (867, 682, 558, 760), (866, 783, 577, 780), (865, 686, 512, 711), (864, 786, 528, 726), (863, 685, 541, 741), (862, 784, 559, 759), (861, 782, 578, 779), (860, 688, 525, 725), (859, 678, 542, 740), (858, 689, 574, 778), (857, 681, 509, 710), (856, 456, 724), (855, 683, 556, 757), (854, 684, 575, 777), (853, 690, 540, 739), (852, 687, 557, 756), (851, 692, 523, 723), (850, 693, 539, 738), (849, 691, 573, 775), (848, 702, 521, 722), (847, 704, 537, 737), (846, 484, 753), (845, 699, 571, 773), (844, 701, 538, 736), (643, 706, 551, 752), (843, 703, 519, 720), (842, 705, 535, 735), (841, 707, 549, 751), (840, 709, 568, 771), (457, 601, 455), (631, 785, 543, 743), (839, 457, 606), (838, 791, 514, 712), (837, 788, 560, 763), (836, 787, 510, 727), (835, 794, 546, 744), (834, 795, 563, 764), (475, 545, 745), (833, 796, 530, 728), (832, 797, 516, 713), (831, 792, 562, 765), (830, 793, 529, 729), (829, 694, 513, 714), (828, 801, 548, 746), (827, 802, 565, 766), (635, 477, 547, 747), (826, 804, 518, 715), (825, 798, 564, 767), (824, 806, 552, 748), (823, 799, 531), (822, 800, 515, 716), (821, 807, 550, 749), (820, 810, 567, 768), (819, 697, 553, 750), (818, 811, 534, 732), (817, 520, 717), (816, 805, 566, 769), (815, 808, 533, 733), (814, 809, 517, 718), (813, 698, 569, 770), (812, 700, 536, 734), (448, 595, 719, 520), (595, 450, 522, 719), (811, 812, 734, 534), (464, 617, 812, 811), (617, 466, 700, 812), (810, 813, 770, 567), (497, 666, 813, 810), (666, 499, 698, 813), (703, 814, 718, 519), (447, 593, 814, 703), (593, 445, 809, 814), (705, 815, 733, 535), (465, 615, 815, 705), (615, 463, 808, 815), (709, 816, 769, 568), (498, 664, 816, 709), (664, 496, 805, 816), (804, 817, 717, 518), (446, 592, 817, 804), (592, 448, 520, 817), (803, 818, 732, 532), (462, 614, 818, 803), (614, 464, 811, 818), (806, 819, 750, 552), (482, 638, 819, 806), (638, 483, 697, 819), (802, 820, 768, 565), (495, 663, 820, 802), (663, 497, 810, 820), (801, 821, 749, 548), (478, 637, 821, 801), (637, 480, 807, 821), (809, 822, 716, 517), (445, 590, 822, 809), (590, 443, 800, 822), (808, 823, 731, 533), (463, 612, 823, 808), (612, 799, 823), (807, 824, 748, 550), (480, 636, 824, 807), (636, 482, 806, 824), (805, 825, 767, 566), (496, 661, 825, 805), (661, 494, 798, 825), (797, 826, 715, 516), (444, 589, 826, 797), (589, 446, 804, 826), (532, 730, 530, 796, 803), (608, 890, 611, 462, 460), (707, 635, 747, 549), (479, 635, 707), (795, 827, 766, 563), (493, 660, 827, 795), (660, 495, 802, 827), (794, 828, 746, 546), (476, 554, 828, 794), (554, 478, 801, 828), (800, 829, 714, 515), (443, 587, 829, 800), (587, 441, 694, 829), (799, 830, 729, 531), (461, 610, 830, 799), (610, 459, 793, 830), (798, 831, 765, 564), (494, 658, 831, 798), (658, 492, 792, 831), (791, 832, 713, 514), (442, 586, 832, 791), (586, 444, 797, 832), (786, 833, 728, 528), (458, 609, 833, 786), (609, 460, 796, 833), (477, 475, 745, 547), (790, 834, 764, 561), (491, 657, 834, 790), (657, 493, 795, 834), (789, 835, 744, 544), (474, 633, 835, 789), (633, 476, 794, 835), (695, 680, 511, 555), (485, 439, 680, 695), (793, 836, 727, 529), (459, 607, 836, 793), (607, 438, 787, 836), (792, 837, 763, 562), (492, 655, 837, 792), (655, 490, 788, 837), (683, 838, 712, 556), (486, 584, 838, 683), (584, 442, 791, 838), (456, 606, 839), (531, 731, 823), (475, 631, 743, 545), (631, 473, 785), (708, 840, 771, 570), (500, 667, 840, 708), (667, 498, 709, 840), (706, 841, 751, 551), (481, 642, 841, 706), (642, 479, 707, 841), (704, 842, 735, 537), (467, 618, 842, 704), (618, 465, 705, 842), (702, 843, 720, 521), (449, 596, 843, 702), (596, 447, 703, 843), (484, 643, 752), (643, 481, 706), (700, 844, 736, 536), (466, 619, 844, 700), (619, 468, 701, 844), (698, 845, 773, 569), (499, 669, 845, 698), (669, 501, 699, 845), (697, 846, 753, 553), (483, 644, 846, 697), (644, 484, 846), (450, 598, 721, 522), (598, 452, 524, 721), (696, 708, 570, 572), (502, 500, 708, 696), (694, 695, 555, 513), (441, 485, 695, 694), (693, 847, 737, 539), (469, 621, 847, 693), (621, 467, 704, 847), (692, 848, 722, 523), (451, 599, 848, 692), (599, 449, 702, 848), (699, 849, 775, 571), (501, 671, 849, 699), (671, 503, 691, 849), (690, 850, 738, 540), (470, 623, 850, 690), (623, 469, 693, 850), (452, 454, 526, 524), (689, 696, 572, 574), (504, 502, 696, 689), (688, 851, 723, 525), (453, 851, 688), (453, 451, 692, 851), (686, 852, 756, 512), (440, 648, 852, 686), (648, 487, 687, 852), (685, 853, 739, 541), (471, 625, 853, 685), (625, 470, 690, 853), (691, 854, 777, 573), (503, 673, 854, 691), (673, 505, 684, 854), (682, 855, 757, 558), (488, 649, 855, 682), (649, 486, 683, 855), (526, 856, 724), (454, 602, 856, 526), (602, 456, 856), (680, 857, 710, 511), (439, 579, 857, 680), (581, 916, 919, 910), (679, 858, 778, 576), (506, 674, 858, 679), (674, 504, 689, 858), (701, 859, 740, 538), (468, 627, 859, 701), (627, 472, 678, 859), (527, 860, 725), (455, 603, 860, 527), (603, 453, 688, 860), (783, 861, 779, 577), (507, 675, 861, 783), (675, 508, 782, 861), (687, 862, 759, 557), (487, 651, 862, 687), (651, 489, 784, 862), (785, 863, 741, 543), (473, 628, 863, 785), (628, 471, 685, 863), (681, 864, 726, 509), (437, 604, 864, 681), (604, 458, 786, 864), (787, 865, 711, 510), (438, 581, 865, 787), (581, 440, 865), (684, 866, 780, 575), (505, 676, 866, 684), (676, 507, 783, 866), (788, 867, 760, 560), (490, 652, 867, 788), (652, 488, 682, 867), (782, 868, 781, 578), (508, 677, 868, 782), (677, 506, 679, 868), (678, 869, 742, 542), (472, 630, 869, 678), (630, 474, 789, 869), (457, 455, 527), (784, 870, 762, 559), (489, 654, 870, 784), (654, 491, 790, 870), (672, 871, 676, 505), (506, 677, 871, 672), (677, 508, 675, 871), (670, 872, 673, 503), (504, 674, 872, 670), (674, 506, 672, 872), (668, 873, 671, 501), (502, 873, 668), (502, 504, 670, 873), (665, 874, 669, 499), (500, 874, 665), (500, 502, 668, 874), (662, 875, 666, 497), (498, 667, 875, 662), (667, 500, 665, 875), (659, 876, 663, 495), (496, 664, 876, 659), (664, 498, 662, 876), (656, 877, 660, 493), (494, 661, 877, 656), (661, 496, 659, 877), (653, 878, 657, 491), (492, 658, 878, 653), (658, 494, 656, 878), (650, 879, 654, 489), (490, 655, 879, 650), (655, 492, 653, 879), (647, 880, 651, 487), (488, 652, 880, 647), (652, 490, 650, 880), (485, 441, 583, 646), (645, 881, 648, 440), (486, 649, 881, 645), (649, 488, 647, 881), (640, 644, 483), (640, 643, 644), (643, 484, 644), (641, 882, 638, 482), (479, 642, 882, 641), (642, 481, 640, 882), (639, 636, 480), (639, 641, 636), (641, 482, 636), (634, 637, 478), (634, 639, 637), (639, 480, 637), (632, 883, 554, 476), (477, 635, 883, 632), (635, 479, 634, 883), (629, 884, 633, 474), (475, 884, 629), (475, 477, 632, 884), (626, 885, 630, 472), (473, 631, 885, 626), (631, 475, 629, 885), (620, 886, 627, 468), (471, 628, 886, 620), (628, 473, 626, 886), (624, 887, 619, 466), (470, 625, 887, 624), (625, 471, 620, 887), (622, 624, 466), (622, 623, 624), (623, 470, 624), (616, 621, 622), (621, 469, 622), (613, 888, 960, 464), (465, 618, 888, 613), (618, 467, 616, 888), (611, 889, 614, 462), (463, 615, 889, 611), (615, 465, 613, 889), (461, 612, 890, 608), (612, 463, 611, 890), (605, 891, 609, 458), (459, 610, 891, 605), (610, 461, 608, 891), (580, 892, 604, 971), (438, 607, 892, 580), (607, 459, 605, 892), (601, 606, 456), (600, 893, 602, 454), (453, 603, 600), (603, 455, 601, 893), (597, 600, 454, 452), (451, 453, 600, 597), (594, 894, 598, 450), (449, 599, 894, 594), (599, 451, 597, 894), (591, 895, 595, 448), (447, 596, 895, 591), (596, 449, 594, 895), (588, 896, 592, 446), (445, 593, 896, 588), (593, 447, 591, 896), (585, 897, 589, 444), (443, 590, 897, 585), (590, 445, 588, 897), (583, 898, 586, 442), (441, 587, 898, 583), (587, 443, 585, 898), (439, 485, 646, 582), (579, 439, 582, 910), (754, 512, 756, 908), (755, 908, 756, 557), (755, 557, 759, 909), (758, 909, 759, 559), (560, 758, 907, 763), (564, 765, 906, 911), (564, 911, 563, 766, 767), (566, 767, 766, 565), (566, 565, 768, 769), (568, 769, 768, 567), (568, 567, 770, 771), (569, 570, 771, 770), (570, 569, 772, 572), (772, 571, 775, 905), (774, 905, 775, 573), (574, 774, 903, 778), (776, 575, 780, 904), (781, 904, 780, 578), (578, 780, 779), (780, 577, 779), (711, 512, 899), (899, 512, 754, 902), (900, 556, 712), (778, 903, 776, 576), (457, 606, 601), (584, 486, 645, 901), (901, 645, 440), (901, 440, 581), (440, 686, 865), (754, 556, 900, 902), (799, 612, 461), (904, 781, 576, 776), (903, 777, 575, 776), (774, 573, 777, 903), (905, 572, 772), (905, 774, 574, 572), (569, 773, 772), (758, 559, 762, 907), (761, 906, 765, 562), (907, 761, 562, 763), (762, 561, 761, 907), (908, 757, 556, 754), (908, 755, 558, 757), (909, 758, 560, 760), (909, 760, 558, 755), (773, 571, 772), (910, 582, 901, 581), (910, 919, 912, 579), (437, 913, 956), (906, 761, 561, 764), (906, 764, 563, 911), (919, 927, 920, 912), (912, 920, 926, 943, 918), (913, 947, 955, 956), (438, 915, 916, 581), (579, 912, 918, 857), (580, 914, 952, 938, 957, 915, 438), (681, 917, 913, 437), (857, 918, 917, 681), (926, 969, 961, 925), (925, 961, 965, 921), (924, 970, 932, 950, 941, 936, 933, 927), (915, 942, 948, 916), (914, 944, 953, 952), (916, 948, 924, 927, 919), (917, 946, 947, 913), (918, 943, 946, 917), (930, 933, 936, 937), (921, 965, 963, 954), (920, 928, 969, 926), (927, 933, 935, 928, 920), (923, 964, 970, 924), (922, 967, 966, 949), (930, 934, 935, 933), (929, 928, 935, 934), (931, 951, 950, 932), (940, 951, 968, 962), (939, 959, 958, 945), (940, 937, 936, 941), (946, 925, 921, 947), (943, 926, 925, 946), (944, 922, 949, 953), (947, 921, 954, 955), (942, 915, 957, 958), (942, 923, 924, 948), (937, 940, 962, 966), (951, 940, 941, 950), (953, 945, 938, 952), (949, 939, 945, 953), (955, 944, 914, 956), (934, 930, 967, 963), (954, 922, 944, 955), (951, 931, 964, 968), (957, 938, 945, 958), (959, 923, 942, 958), (603, 893, 600), (960, 617, 464), (962, 939, 949, 966), (961, 929, 965), (965, 929, 934, 963), (964, 923, 959, 968), (967, 930, 937, 966), (968, 959, 939, 962), (967, 922, 954, 963), (969, 928, 929, 961), (964, 931, 932, 970), (956, 914, 580, 971), (604, 437, 971), (956, 971, 437)])
me_plane.polygons.foreach_set('material_index', [0, 0, 0, 0, 0, 0, 1, 0, 0, 0, 0, 1, 0, 2, 2, 2, 2, 2, 2, 2, 2, 3, 3, 2, 0, 2, 2, 2, 2, 2, 2, 2, 2, 2, 2, 2, 2, 2, 2, 2, 0, 0, 2, 2, 2, 1, 2, 2, 0, 2, 2, 2, 2, 1, 2, 2, 0, 0, 3, 2, 2, 3, 0, 0, 3, 2, 1, 2, 0, 2, 0, 2, 2, 2, 0, 0, 2, 0, 0, 2, 2, 2, 0, 2, 2, 0, 0, 2, 2, 3, 0, 0, 2, 0, 0, 2, 1, 0, 0, 1, 1, 1, 2, 2, 2, 0, 0, 0, 0, 0, 0, 2, 2, 2, 0, 0, 0, 0, 0, 0, 3, 3, 3, 2, 2, 2, 2, 2, 2, 0, 0, 0, 0, 0, 0, 2, 2, 2, 2, 2, 2, 0, 0, 0, 0, 0, 2, 2, 2, 2, 2, 2, 2, 2, 0, 0, 0, 0, 0, 0, 2, 2, 2, 0, 0, 0, 0, 0, 0, 2, 2, 2, 2, 2, 2, 2, 0, 0, 0, 0, 0, 2, 2, 2, 0, 0, 0, 0, 2, 2, 2, 2, 2, 3, 3, 3, 0, 0, 0, 0, 0, 0, 3, 3, 2, 2, 2, 2, 2, 2, 3, 3, 3, 0, 0, 2, 2, 0, 0, 1, 1, 0, 0, 0, 0, 2, 2, 2, 2, 2, 2, 1, 2, 2, 1, 1, 1, 2, 2, 2, 2, 2, 2, 2, 2, 2, 2, 2, 2, 1, 1, 0, 0, 1, 2, 2, 2, 2, 2, 2, 1, 1, 1, 2, 2, 2, 2, 2, 2, 2, 2, 2, 0, 0, 0, 0, 0, 0, 2, 2, 2, 2, 2, 2, 2, 2, 2, 2, 2, 2, 1, 2, 2, 2, 2, 2, 2, 2, 2, 2, 2, 2, 2, 2, 2, 2, 2, 2, 2, 2, 2, 2, 2, 2, 2, 2, 2, 2, 2, 2, 2, 2, 2, 2, 0, 2, 2, 2, 3, 3, 3, 3, 3, 3, 2, 2, 2, 2, 2, 2, 2, 2, 2, 2, 2, 2, 2, 2, 2, 2, 2, 2, 2, 2, 2, 2, 2, 2, 1, 1, 0, 0, 0, 0, 0, 0, 0, 0, 0, 0, 0, 0, 0, 0, 1, 1, 1, 1, 1, 1, 0, 0, 0, 0, 0, 0, 0, 0, 0, 0, 0, 0, 0, 0, 0, 0, 0, 2, 2, 2, 2, 2, 2, 2, 2, 2, 2, 2, 2, 2, 2, 2, 2, 2, 2, 2, 2, 0, 0, 0, 2, 1, 0, 0, 0, 0, 0, 0, 2, 2, 2, 2, 2, 2, 2, 2, 2, 2, 2, 2, 2, 2, 2, 0, 2, 0, 2, 2, 1, 1, 1, 0, 1, 0, 0, 0, 1, 1, 1, 1, 1, 1, 1, 1, 1, 1, 1, 1, 1, 1, 1, 1, 1, 1, 1, 1, 1, 1, 1, 1, 1, 1, 1, 1, 1, 1, 1, 1, 1, 1, 1, 1, 1, 1, 1, 1, 1, 1, 1, 1, 1, 1, 1, 0, 0, 0, 0, 0, 0, 0, 0, 0, 1, 0, 0, 0, 0, 1, 0, 2, 2, 2, 2, 2, 2, 2, 2, 3, 3, 2, 0, 2, 2, 2, 2, 2, 2, 2, 2, 2, 2, 2, 2, 2, 2, 2, 0, 0, 2, 2, 2, 1, 2, 2, 0, 0, 2, 2, 2, 2, 1, 2, 2, 0, 0, 3, 2, 2, 3, 0, 0, 3, 2, 1, 2, 0, 0, 2, 0, 2, 2, 2, 0, 0, 2, 0, 0, 2, 2, 2, 0, 2, 2, 0, 0, 2, 2, 3, 0, 0, 2, 0, 0, 2, 1, 0, 0, 1, 1, 1, 2, 2, 2, 0, 0, 0, 0, 0, 0, 2, 2, 2, 0, 0, 0, 0, 0, 0, 3, 3, 3, 2, 2, 2, 2, 2, 2, 0, 0, 0, 0, 0, 0, 2, 2, 2, 2, 2, 2, 0, 0, 0, 0, 0, 2, 2, 2, 2, 2, 2, 2, 2, 0, 0, 0, 0, 0, 0, 2, 2, 2, 0, 0, 0, 0, 0, 0, 2, 2, 2, 2, 2, 2, 2, 0, 0, 0, 0, 0, 2, 2, 2, 0, 0, 0, 0, 0, 2, 2, 2, 2, 2, 3, 3, 3, 0, 0, 0, 0, 0, 0, 3, 3, 2, 2, 2, 2, 2, 2, 3, 3, 3, 0, 0, 2, 2, 0, 0, 1, 1, 0, 0, 0, 0, 2, 2, 2, 2, 2, 2, 1, 2, 2, 1, 1, 1, 2, 2, 2, 2, 2, 2, 2, 2, 2, 2, 2, 2, 0, 1, 1, 0, 0, 1, 2, 2, 2, 2, 2, 2, 1, 1, 1, 2, 2, 2, 2, 2, 2, 2, 2, 2, 0, 0, 0, 0, 0, 0, 2, 2, 2, 2, 2, 2, 2, 2, 2, 2, 2, 2, 1, 2, 2, 2, 2, 2, 2, 2, 2, 2, 2, 2, 2, 2, 2, 2, 2, 2, 2, 2, 2, 2, 2, 2, 2, 2, 2, 2, 2, 2, 2, 2, 2, 2, 0, 2, 2, 2, 3, 3, 3, 3, 3, 3, 2, 2, 2, 2, 2, 2, 2, 2, 2, 2, 2, 2, 2, 2, 2, 2, 2, 2, 2, 2, 2, 2, 2, 2, 1, 1, 0, 0, 0, 0, 0, 0, 0, 0, 0, 0, 0, 0, 0, 0, 1, 1, 1, 1, 1, 1, 0, 0, 0, 0, 0, 0, 0, 0, 0, 0, 0, 0, 0, 0, 0, 0, 0, 2, 2, 2, 2, 2, 2, 2, 2, 2, 2, 2, 2, 2, 2, 2, 2, 2, 2, 2, 2, 0, 0, 0, 2, 1, 0, 0, 0, 0, 0, 0, 2, 2, 2, 2, 2, 2, 2, 2, 2, 2, 2, 2, 2, 2, 2, 0, 2, 0, 2, 2, 1, 1, 1, 0, 1, 0, 0, 0, 1, 1, 1, 1, 1, 1, 1, 1, 1, 1, 1, 1, 1, 1, 1, 1, 1, 1, 1, 1, 1, 1, 1, 1, 1, 1, 1, 1, 1, 1, 1, 1, 1, 1, 1, 1, 1, 1, 1, 1, 1, 1, 1, 1, 1, 1, 1, 0, 0, 0])
me_plane.materials.append(mat_material_001)
me_plane.materials.append(mat_material_002)
me_plane.materials.append(mat_material_003)
me_plane.materials.append(mat_material_004)
me_plane.use_remesh_preserve_volume = False
me_plane.use_remesh_preserve_attributes = False
me_plane.use_mirror_vertex_groups = False
me_plane.update()
arm_armature = bpy.data.armatures.new('Armature')  # bones are not reproduced

# ---- objects
ob_armature = bpy.data.objects.new('Armature', arm_armature)
ob_strutsmesh = bpy.data.objects.new('StrutsMesh', me_plane)

# ---- transforms, parenting, visibility, modifiers, constraints
ob_armature.location = (0.7359, 1.525, 4.873)
ob_armature.show_in_front = True
ob_armature.lineart.crease_threshold = 0.0
ob_strutsmesh.parent = ob_armature
ob_strutsmesh.matrix_parent_inverse = Matrix(((1.0, 0.0, 0.0, -0.7359), (0.0, 1.0, 0.0, -1.525), (0.0, 0.0, 1.0, -4.873), (0.0, 0.0, 0.0, 1.0)))
ob_strutsmesh.location = (1.584e-16, 0.0, 0.0)
ob_strutsmesh.rotation_euler = (-0.0, 1.571, 0.0)
ob_strutsmesh.lineart.crease_threshold = 0.0
_vg = ob_strutsmesh.vertex_groups.new(name='Bone')
for _i, _w in zip([2, 4, 5, 6, 7, 8, 9, 10, 11, 12, 13, 15, 17, 45, 46, 71, 97, 98, 99, 100, 101, 102, 103, 104, 105, 106, 107, 108, 109, 110, 111, 112, 113, 114, 160, 197, 208, 209, 216, 217, 261, 267, 270, 274, 279, 284, 287, 292, 296, 299, 302, 308, 312, 317, 362, 363, 364, 365, 366, 367, 375, 439, 441, 442, 443, 444, 445, 446, 447, 448, 449, 450, 452, 485, 486, 513, 514, 515, 516, 517, 518, 519, 520, 521, 522, 524, 555, 556, 582, 583, 584, 585, 586, 587, 588, 589, 590, 591, 592, 593, 594, 595, 596, 598, 646, 680, 683, 694, 695, 702, 703, 712, 713, 714, 715, 716, 717, 718, 719, 720, 721, 722, 791, 797, 800, 804, 809, 814, 817, 822, 826, 829, 832, 838, 843, 894, 895, 896, 897, 898, 900, 901, 910], [0.03072, 0.3141, 0.2825, 0.7804, 0.7016, 0.7577, 0.709, 0.225, 0.3218, 0.04712, 0.1449, 0.02926, 0.002623, 0.1075, 0.02096, 0.01542, 0.1172, 0.5025, 0.1133, 0.7558, 0.5523, 0.636, 0.7279, 0.7554, 0.8265, 0.309, 0.5753, 0.591, 0.08419, 0.229, 0.08831, 0.002069, 0.0798, 0.00173, 0.2547, 0.05247, 0.2358, 0.0649, 0.04528, 0.1668, 0.263, 0.6823, 0.8509, 0.7147, 0.6875, 0.3686, 0.6335, 0.857, 0.7426, 0.6987, 0.5238, 0.1541, 0.08587, 0.00199, 0.04359, 0.1643, 0.6004, 0.7857, 0.6641, 0.01876, 0.00457, 0.04429, 0.3236, 0.2809, 0.7721, 0.7019, 0.6819, 0.7038, 0.1452, 0.3008, 0.02888, 0.13, 0.01973, 0.1177, 0.01756, 0.1742, 0.2573, 0.7993, 0.6698, 0.684, 0.69, 0.1672, 0.2939, 0.04096, 0.1314, 0.02475, 0.04515, 0.01608, 0.1183, 0.5012, 0.1114, 0.7514, 0.5515, 0.6332, 0.7065, 0.7547, 0.8046, 0.2504, 0.5613, 0.3666, 0.05634, 0.2078, 0.06615, 0.07196, 0.2562, 0.002451, 0.05217, 0.2461, 0.07251, 0.04025, 0.1517, 0.1477, 0.5103, 0.5207, 0.7304, 0.8406, 0.5698, 0.366, 0.1904, 0.08125, 0.05866, 0.0007788, 0.262, 0.6831, 0.845, 0.7143, 0.6651, 0.3322, 0.6297, 0.8481, 0.7437, 0.6914, 0.5235, 0.1529, 0.08061, 0.008238, 0.1212, 0.5587, 0.777, 0.6611, 0.06285, 0.0165, 0.004943]): _vg.add([_i], _w, 'REPLACE')
_vg = ob_strutsmesh.vertex_groups.new(name='Bone.001')
for _i, _w in zip([0, 2, 4, 5, 6, 7, 45, 94, 97, 98, 99, 100, 101, 102, 105, 160, 194, 195, 208, 209, 270, 292, 299, 325, 332, 365, 366, 375, 377, 378, 382, 383, 385, 390, 391, 408, 411, 412, 437, 439, 441, 443, 485, 509, 511, 513, 515, 528, 555, 579, 582, 583, 585, 587, 590, 646, 680, 681, 694, 695, 710, 714, 716, 726, 800, 822, 829, 857, 864, 897, 898, 910, 912, 913, 917, 918, 920, 925, 926, 943, 946, 947, 956], [0.02945, 0.6411, 0.6002, 0.01961, 0.1371, 0.0002813, 0.7491, 0.2591, 0.2122, 0.2175, 0.02772, 0.07232, 0.01974, 0.2847, 0.05917, 0.3465, 0.7807, 0.1346, 0.7328, 0.8626, 0.1066, 0.03453, 0.2746, 0.455, 0.04004, 0.02921, 0.1256, 0.05602, 0.07824, 0.05706, 0.1424, 0.1119, 0.0008122, 0.003918, 0.001817, 0.06174, 0.05556, 0.01664, 0.05621, 0.6245, 0.5647, 0.1253, 0.7078, 0.1771, 0.8056, 0.8019, 0.1649, 0.001557, 0.8886, 0.2924, 0.1283, 0.1223, 0.04318, 0.2652, 0.05227, 0.1562, 0.799, 0.1946, 0.7157, 0.8501, 0.5071, 0.4641, 0.06062, 0.06853, 0.1061, 0.03191, 0.2756, 0.6083, 0.06874, 0.004159, 0.07557, 0.02595, 0.08174, 0.07206, 0.1787, 0.1364, 0.004972, 0.0186, 0.01777, 0.06865, 0.06207, 0.02959, 0.0003907]): _vg.add([_i], _w, 'REPLACE')
_vg = ob_strutsmesh.vertex_groups.new(name='Bone.002')
for _i, _w in zip([0, 1, 2, 19, 20, 21, 22, 23, 24, 45, 94, 97, 119, 120, 121, 122, 123, 124, 125, 126, 129, 194, 195, 209, 219, 256, 257, 263, 266, 269, 278, 285, 293, 300, 303, 306, 325, 332, 358, 359, 360, 377, 378, 382, 383, 385, 386, 390, 391, 408, 411, 412, 421, 436, 437, 439, 458, 459, 460, 461, 462, 463, 485, 509, 510, 511, 528, 529, 530, 531, 533, 555, 579, 582, 604, 605, 607, 608, 609, 610, 611, 612, 615, 680, 681, 695, 710, 726, 727, 728, 729, 730, 731, 733, 786, 787, 793, 796, 799, 808, 815, 823, 830, 833, 836, 857, 864, 890, 891, 892, 912, 913, 917, 918, 920, 921, 925, 926, 943, 946, 947, 956, 971], [0.3109, 0.01101, 0.1591, 0.6083, 0.1128, 0.2123, 0.4855, 0.01396, 0.1529, 0.05452, 0.3956, 0.02325, 0.3322, 0.1543, 0.06119, 0.4542, 0.636, 0.2665, 0.07206, 0.4412, 0.05386, 0.1537, 0.7269, 0.04075, 0.0002171, 0.8524, 0.05035, 0.1884, 0.195, 0.4551, 0.1102, 0.0511, 0.242, 0.3373, 0.7672, 0.1117, 0.4719, 0.7527, 0.2305, 0.3628, 0.0615, 0.1058, 0.1325, 0.2099, 0.1827, 0.0299, 0.01974, 0.0464, 0.04249, 0.1057, 0.09738, 0.06653, 0.07361, 0.07214, 0.2477, 0.1277, 0.26, 0.08314, 0.1849, 0.3983, 0.001192, 0.1409, 0.04172, 0.7604, 0.05941, 0.1531, 0.872, 0.1683, 0.1873, 0.4096, 0.1114, 0.0422, 0.3128, 0.008319, 0.2057, 0.093, 0.04095, 0.352, 0.4677, 0.2003, 0.06884, 0.3718, 0.05214, 0.105, 0.617, 0.02246, 0.4577, 0.8508, 0.1025, 0.7769, 0.3231, 0.08093, 0.2316, 0.04888, 0.7583, 0.03546, 0.1519, 0.1814, 0.4077, 0.1061, 0.05003, 0.2296, 0.2348, 0.7035, 0.09489, 0.2542, 0.6631, 0.1838, 0.2628, 0.02473, 0.08216, 0.1003, 0.1543, 0.1436, 0.01096, 0.005721, 0.03102, 0.0296, 0.07944, 0.07418, 0.05087, 0.05576, 0.04635]): _vg.add([_i], _w, 'REPLACE')
_vg = ob_strutsmesh.vertex_groups.new(name='Bone.003')
for _i, _w in zip([19, 20, 21, 22, 23, 24, 25, 26, 28, 30, 122, 123, 124, 125, 126, 127, 128, 129, 130, 131, 132, 135, 136, 137, 207, 218, 219, 256, 263, 266, 269, 273, 278, 281, 285, 288, 293, 300, 303, 306, 311, 316, 319, 356, 357, 358, 359, 425, 458, 459, 460, 461, 462, 463, 464, 465, 467, 469, 510, 528, 529, 530, 531, 532, 533, 534, 535, 537, 539, 604, 605, 608, 609, 610, 611, 612, 613, 614, 615, 616, 618, 621, 622, 623, 693, 704, 705, 727, 728, 729, 730, 731, 732, 733, 734, 735, 737, 738, 786, 793, 796, 799, 803, 808, 811, 815, 818, 823, 830, 833, 836, 842, 847, 850, 888, 889, 890, 891, 960], [0.06176, 0.01937, 0.7849, 0.2308, 0.8181, 0.8086, 0.431, 0.9945, 1.009, 0.6612, 0.3441, 0.2164, 0.08454, 0.9474, 0.4007, 0.9261, 0.6888, 0.9498, 0.6472, 0.01395, 0.9996, 0.9239, 0.1737, 0.1264, 0.5543, 0.9835, 0.9719, 0.04334, 0.0747, 0.7826, 0.2851, 0.8236, 0.8393, 0.215, 0.9322, 0.626, 0.6213, 0.1245, 0.186, 0.03997, 0.9883, 0.8938, 0.09306, 0.8334, 0.9835, 0.7056, 0.0713, 0.4786, 0.07851, 0.03143, 0.7698, 0.2723, 0.843, 0.8044, 0.4256, 0.9907, 0.9901, 0.5149, 0.002295, 0.02755, 0.07472, 0.779, 0.2934, 0.7714, 0.8315, 0.1412, 0.9709, 0.9734, 0.5156, 0.008022, 0.01408, 0.4043, 0.2673, 0.1018, 0.937, 0.4427, 0.9366, 0.7037, 0.9455, 0.6649, 0.994, 0.8877, 0.1482, 0.09038, 0.5107, 0.9743, 0.9707, 0.04076, 0.1729, 0.1432, 0.8309, 0.6271, 0.4398, 0.9322, 0.002552, 0.9848, 0.8797, 0.06616, 0.06239, 0.0777, 0.7861, 0.3006, 0.8313, 0.8394, 0.2074, 0.9315, 0.6335, 0.6265, 0.1335, 0.2154, 0.04298, 0.9847, 0.8766, 0.07434, 0.8535, 0.9862, 0.7523, 0.1108, 0.4722]): _vg.add([_i], _w, 'REPLACE')
_vg = ob_strutsmesh.vertex_groups.new(name='Bone.004')
for _i, _w in zip([23, 25, 27, 29, 30, 31, 32, 127, 128, 130, 131, 133, 134, 135, 136, 137, 138, 139, 199, 204, 207, 214, 215, 273, 281, 282, 288, 313, 316, 319, 322, 331, 355, 356, 425, 462, 464, 466, 468, 469, 470, 471, 530, 532, 534, 536, 538, 539, 540, 541, 613, 614, 616, 617, 619, 620, 621, 622, 623, 624, 625, 628, 685, 690, 693, 700, 701, 730, 732, 734, 736, 737, 738, 739, 741, 803, 811, 812, 818, 844, 847, 850, 853, 863, 887, 888, 960], [0.1483, 0.5688, 0.9925, 0.139, 0.3377, 0.9878, 0.8731, 0.06538, 0.304, 0.3523, 0.9646, 0.8981, 0.288, 0.07215, 0.8268, 0.8741, 0.9833, 1.012, 0.9341, 0.9885, 0.4451, 0.984, 0.1168, 0.1531, 0.7836, 0.9714, 0.368, 0.8877, 0.1029, 0.9071, 1.002, 0.02584, 0.9524, 0.1643, 0.5213, 0.1295, 0.5791, 0.9912, 0.184, 0.4844, 0.9906, 0.7933, 0.006443, 0.2052, 0.8573, 0.9834, 0.1237, 0.484, 0.9915, 0.9314, 0.05336, 0.2944, 0.3349, 0.9737, 0.8862, 0.3672, 0.1084, 0.8524, 0.9101, 0.9841, 1.001, 0.01525, 0.9065, 0.9906, 0.4888, 0.983, 0.1389, 0.08566, 0.5552, 0.9699, 0.8932, 0.1172, 0.9339, 0.9989, 0.02967, 0.1464, 0.7929, 0.976, 0.3623, 0.8791, 0.1201, 0.9258, 1.0, 0.03914, 0.9445, 0.1443, 0.5321]): _vg.add([_i], _w, 'REPLACE')
_vg = ob_strutsmesh.vertex_groups.new(name='Bone.005')
for _i, _w in zip([29, 32, 33, 34, 35, 36, 37, 38, 39, 40, 42, 43, 44, 70, 133, 134, 140, 141, 142, 143, 144, 145, 146, 147, 149, 152, 154, 155, 156, 157, 158, 192, 199, 211, 215, 220, 221, 255, 259, 264, 276, 289, 298, 305, 310, 313, 315, 327, 331, 337, 350, 351, 352, 353, 354, 355, 468, 471, 472, 473, 474, 475, 476, 477, 478, 479, 481, 482, 483, 484, 538, 541, 542, 543, 544, 545, 546, 547, 549, 551, 552, 553, 554, 619, 620, 626, 627, 628, 629, 630, 631, 632, 633, 635, 638, 640, 641, 642, 643, 644, 678, 685, 697, 701, 706, 707, 736, 740, 741, 742, 743, 744, 745, 746, 747, 750, 751, 752, 753, 785, 789, 794, 806, 819, 828, 835, 841, 844, 846, 859, 863, 869, 882, 883, 884, 885, 886, 887], [0.8612, 0.1269, 0.9988, 0.9996, 0.9646, 0.9202, 0.1662, 0.1939, 0.005865, 0.04407, 0.06041, 0.01204, 0.06816, 0.05245, 0.1031, 0.712, 1.0, 1.003, 0.9829, 0.9586, 0.9923, 0.9964, 0.1795, 0.8236, 0.06725, 0.05841, 0.0637, 0.0227, 0.05042, 0.06813, 0.07018, 0.9979, 0.06578, 0.07463, 0.8832, 0.05871, 0.04957, 0.9982, 0.9681, 0.2077, 0.01017, 0.06703, 0.06159, 0.8594, 0.04979, 0.1126, 0.07311, 0.9956, 0.9621, 0.9917, 0.05256, 0.05182, 0.7961, 0.9936, 1.008, 0.04366, 0.8162, 0.2066, 0.9983, 0.9985, 0.9626, 0.9192, 0.1665, 0.1942, 0.006604, 0.04404, 0.06037, 0.01153, 0.06811, 0.06749, 0.8763, 0.06856, 0.9976, 0.9979, 0.9695, 0.9369, 0.2086, 0.1404, 0.05034, 0.05813, 0.007834, 0.07651, 0.05295, 0.115, 0.6328, 0.9988, 0.998, 0.9673, 0.9548, 0.9911, 0.9951, 0.1795, 0.8242, 0.06736, 0.05831, 0.06365, 0.0227, 0.05037, 0.06811, 0.07016, 0.9976, 0.09339, 0.0746, 0.8612, 0.05868, 0.04956, 0.1069, 0.992, 0.9602, 0.9919, 0.9919, 0.8682, 0.3747, 0.06124, 0.07103, 0.07101, 0.0496, 0.06682, 0.07456, 0.9975, 0.9675, 0.2077, 0.009885, 0.06697, 0.06184, 0.8597, 0.04976, 0.1213, 0.0731, 0.9932, 0.9554, 0.9912, 0.05247, 0.05321, 0.7933, 0.9918, 0.9922, 0.05461]): _vg.add([_i], _w, 'REPLACE')
_vg = ob_strutsmesh.vertex_groups.new(name='Bone.006')
for _i, _w in zip([35, 36, 37, 38, 39, 40, 41, 42, 43, 44, 70, 143, 146, 147, 148, 149, 150, 151, 152, 153, 154, 155, 156, 157, 158, 211, 220, 221, 259, 264, 271, 276, 277, 289, 291, 294, 298, 305, 310, 315, 350, 351, 352, 474, 475, 476, 477, 478, 479, 480, 481, 482, 483, 484, 544, 545, 546, 547, 548, 549, 550, 551, 552, 553, 554, 629, 632, 633, 634, 635, 636, 637, 638, 639, 640, 641, 642, 643, 644, 697, 706, 707, 744, 745, 746, 747, 748, 749, 750, 751, 752, 753, 789, 794, 801, 806, 807, 819, 821, 824, 828, 835, 841, 846, 882, 883, 884], [0.0208, 0.0798, 0.8338, 0.8061, 0.9721, 0.953, 0.9927, 0.9396, 0.969, 0.9318, 0.9476, 0.03272, 0.8205, 0.1764, 0.9815, 0.9327, 0.9906, 0.9868, 0.9416, 0.9871, 0.9363, 0.9636, 0.9496, 0.9319, 0.9298, 0.9254, 0.9413, 0.9502, 0.01382, 0.7923, 0.9785, 0.9699, 0.9958, 0.933, 0.9907, 0.9946, 0.9384, 0.1406, 0.9501, 0.9269, 0.9474, 0.9482, 0.2039, 0.0247, 0.08079, 0.8335, 0.8058, 0.9717, 0.953, 0.9926, 0.9396, 0.9692, 0.9319, 0.9325, 0.01099, 0.06307, 0.7914, 0.8596, 0.9787, 0.9497, 0.9968, 0.9419, 0.9711, 0.9235, 0.9471, 0.04038, 0.8205, 0.1758, 0.9806, 0.9326, 0.9923, 0.9864, 0.9417, 0.987, 0.9363, 0.9637, 0.9496, 0.9319, 0.9298, 0.9254, 0.9413, 0.9502, 0.1318, 0.6253, 0.9388, 0.929, 0.997, 0.9915, 0.929, 0.9502, 0.9332, 0.9254, 0.01501, 0.7923, 0.9783, 0.9701, 0.9956, 0.933, 0.9905, 0.9947, 0.9382, 0.1403, 0.9501, 0.9269, 0.9475, 0.9468, 0.2067]): _vg.add([_i], _w, 'REPLACE')
_vg = ob_strutsmesh.vertex_groups.new(name='Bone.007')
for _i, _w in zip([0, 1, 2, 19, 20, 22, 24, 45, 94, 95, 96, 97, 98, 99, 119, 120, 121, 122, 123, 124, 126, 160, 195, 256, 257, 263, 269, 293, 300, 303, 306, 332, 333, 358, 359, 360, 366, 367, 375, 377, 378, 379, 380, 381, 382, 383, 384, 385, 386, 388, 389, 390, 391, 392, 403, 407, 408, 410, 411, 412, 413, 417, 420, 421, 422, 423, 436, 510, 529, 531, 711, 727, 729, 731, 787, 793, 799, 823, 830, 836], [0.4416, 0.5635, 0.05146, 0.2913, 0.6577, 0.2221, 0.0266, 0.01414, 0.0706, 0.812, 0.255, 0.3646, 0.08171, 0.03846, 0.5587, 0.771, 0.6466, 0.183, 0.1314, 0.5261, 0.1186, 0.1626, 0.08194, 0.0684, 0.2532, 0.2325, 0.1325, 0.05588, 0.2753, 0.005716, 0.2659, 0.1373, 0.09691, 0.06491, 0.5273, 0.8515, 0.03722, 0.1123, 0.6401, 0.1714, 0.1626, 0.09344, 0.1184, 0.1056, 0.07882, 0.08182, 0.08557, 0.03575, 0.01425, 0.0094, 0.01122, 0.02655, 0.02568, 0.009319, 0.08929, 0.06171, 0.0597, 0.01081, 0.0585, 0.06345, 0.06639, 0.08148, 0.01507, 0.1973, 0.1155, 0.05137, 0.7891, 0.1039, 0.1402, 0.08304, 0.04241, 0.1377, 0.129, 0.03856, 0.02264, 0.08328, 0.02846, 0.01722, 0.05517, 0.07516]): _vg.add([_i], _w, 'REPLACE')
_vg = ob_strutsmesh.vertex_groups.new(name='Bone.008')
for _i, _w in zip([0, 2, 94, 95, 97, 119, 160, 195, 332, 360, 375, 377, 378, 379, 380, 381, 382, 383, 384, 385, 386, 388, 389, 390, 391, 392, 393, 394, 395, 396, 397, 398, 399, 400, 401, 403, 404, 405, 406, 407, 408, 409, 410, 411, 412, 413, 414, 415, 416, 417, 418, 419, 420, 421, 422, 423, 424, 426, 427, 428, 429, 430, 433, 434, 435, 436], [0.1296, 0.05381, 0.1449, 0.1223, 0.08768, 0.04359, 0.02936, 0.002714, 0.006334, 0.03912, 0.1443, 0.4934, 0.3425, 0.8199, 0.3696, 0.3393, 0.2222, 0.2403, 0.7723, 0.2737, 0.1713, 0.1429, 0.1501, 0.213, 0.2162, 0.4837, 0.05826, 0.06128, 0.004244, 0.06963, 0.06687, 0.02607, 0.03909, 0.05195, 0.02739, 0.6448, 0.07259, 0.01864, 0.03389, 0.2415, 0.2601, 0.06955, 0.1857, 0.2773, 0.3243, 0.2592, 0.0098, 0.06596, 0.06148, 0.7836, 0.119, 0.05524, 0.1326, 0.547, 0.4983, 0.2282, 0.1128, 0.1287, 0.01731, 0.007316, 0.09285, 0.09939, 0.06895, 0.1373, 0.09703, 0.0944]): _vg.add([_i], _w, 'REPLACE')
_vg = ob_strutsmesh.vertex_groups.new(name='Bone.009')
for _i, _w in zip([0, 1, 2, 94, 96, 121, 375, 377, 378, 379, 380, 381, 382, 383, 384, 385, 386, 387, 388, 389, 390, 391, 392, 393, 394, 395, 396, 397, 398, 399, 400, 401, 402, 403, 404, 405, 406, 407, 408, 409, 410, 411, 412, 413, 414, 415, 416, 417, 418, 419, 420, 421, 422, 423, 424, 426, 427, 428, 429, 430, 431, 432, 433, 434, 435, 436], [0.06566, 0.05903, 0.01836, 0.0996, 0.00713, 0.0167, 0.005093, 0.1176, 0.2988, 0.09511, 0.4282, 0.4776, 0.3336, 0.3699, 0.09666, 0.6105, 0.7403, 0.9792, 0.8061, 0.797, 0.6686, 0.6688, 0.4592, 0.9165, 0.9121, 0.9687, 0.9087, 0.9126, 0.9576, 0.9398, 0.9299, 0.9558, 0.9734, 0.2274, 0.9072, 0.9578, 0.949, 0.6531, 0.5041, 0.9187, 0.7686, 0.5033, 0.508, 0.6268, 0.9635, 0.9142, 0.9201, 0.1171, 0.8606, 0.9194, 0.8096, 0.1609, 0.3151, 0.6876, 0.8477, 0.8107, 0.9567, 0.9592, 0.8764, 0.8536, 0.9843, 0.9926, 0.9084, 0.7996, 0.8712, 0.003465]): _vg.add([_i], _w, 'REPLACE')
_vg = ob_strutsmesh.vertex_groups.new(name='Bone.010')
for _i, _w in zip([20, 22, 121, 124, 257, 263, 269, 293, 300, 306, 333, 437, 438, 439, 458, 459, 460, 461, 463, 485, 510, 528, 529, 531, 533, 579, 580, 581, 582, 583, 584, 604, 605, 607, 608, 609, 610, 611, 612, 646, 681, 711, 726, 727, 729, 731, 786, 787, 793, 799, 808, 823, 830, 833, 836, 857, 864, 865, 890, 891, 892, 898, 901, 910, 912, 913, 914, 915, 916, 917, 918, 919, 920, 921, 923, 924, 925, 926, 927, 938, 942, 943, 945, 946, 947, 948, 952, 955, 956, 957, 958, 971], [0.03065, 0.008025, 0.006829, 0.03942, 0.08066, 0.2467, 0.07553, 0.05701, 0.1341, 0.1832, 0.01092, 0.4809, 0.5791, 0.0608, 0.6185, 0.7045, 0.001865, 0.2816, 0.05913, 0.02455, 0.1795, 0.01567, 0.3323, 0.1451, 0.01398, 0.0824, 0.8143, 0.2583, 0.3672, 0.08317, 0.03726, 0.6702, 0.8242, 0.6743, 0.2339, 0.244, 0.5994, 0.007956, 0.1595, 0.165, 0.1124, 0.0726, 0.007423, 0.285, 0.2518, 0.07195, 0.1373, 0.3031, 0.4292, 0.2009, 0.02405, 0.08667, 0.4473, 0.06097, 0.3888, 0.04052, 0.1878, 0.1123, 0.08327, 0.5944, 0.8724, 0.03874, 0.1115, 0.6422, 0.1719, 0.1752, 0.09187, 0.1199, 0.1065, 0.09061, 0.09232, 0.08258, 0.03923, 0.01974, 0.009175, 0.01097, 0.03403, 0.03309, 0.009927, 0.0901, 0.06124, 0.06627, 0.01125, 0.06471, 0.06882, 0.06554, 0.08133, 0.0184, 0.2068, 0.1177, 0.05167, 0.8097]): _vg.add([_i], _w, 'REPLACE')
_vg = ob_strutsmesh.vertex_groups.new(name='Bone.011')
for _i, _w in zip([437, 439, 485, 579, 580, 582, 604, 646, 681, 857, 864, 892, 910, 912, 913, 914, 915, 916, 917, 918, 919, 920, 921, 923, 924, 925, 926, 927, 928, 929, 930, 931, 932, 933, 934, 935, 936, 938, 939, 940, 941, 942, 943, 944, 945, 946, 947, 948, 949, 950, 951, 952, 953, 954, 955, 956, 957, 958, 959, 961, 962, 963, 964, 965, 968, 969, 970, 971], [0.1334, 0.06537, 0.0005246, 0.1643, 0.124, 0.09093, 0.04677, 0.0335, 0.02198, 0.03318, 0.01879, 0.0411, 0.1471, 0.5095, 0.3497, 0.8234, 0.3687, 0.338, 0.2349, 0.2528, 0.7844, 0.2852, 0.1742, 0.1413, 0.1484, 0.2136, 0.2137, 0.4872, 0.05926, 0.06241, 0.005627, 0.07889, 0.077, 0.02727, 0.04144, 0.05339, 0.02755, 0.6458, 0.07276, 0.02537, 0.04234, 0.2377, 0.2949, 0.07014, 0.1858, 0.3067, 0.3343, 0.2542, 0.01015, 0.08145, 0.07337, 0.7859, 0.1194, 0.05608, 0.1343, 0.5503, 0.4978, 0.227, 0.1127, 0.1314, 0.01907, 0.008517, 0.09148, 0.1015, 0.07097, 0.1407, 0.09355, 0.09475]): _vg.add([_i], _w, 'REPLACE')
_vg = ob_strutsmesh.vertex_groups.new(name='Bone.012')
for _i, _w in zip([437, 438, 439, 579, 581, 607, 857, 910, 912, 913, 914, 915, 916, 917, 918, 919, 920, 921, 922, 923, 924, 925, 926, 927, 928, 929, 930, 931, 932, 933, 934, 935, 936, 937, 938, 939, 940, 941, 942, 943, 944, 945, 946, 947, 948, 949, 950, 951, 952, 953, 954, 955, 956, 957, 958, 959, 961, 962, 963, 964, 965, 966, 967, 968, 969, 970, 971], [0.06605, 0.05957, 0.02814, 0.105, 0.006783, 0.01737, 0.01138, 0.003301, 0.1143, 0.2933, 0.09335, 0.4314, 0.4815, 0.3222, 0.3557, 0.09144, 0.603, 0.7362, 0.979, 0.8091, 0.8004, 0.6627, 0.6641, 0.457, 0.9152, 0.9107, 0.968, 0.8993, 0.9022, 0.9569, 0.9388, 0.9287, 0.9557, 0.9726, 0.2276, 0.9073, 0.9543, 0.9446, 0.66, 0.479, 0.9182, 0.7691, 0.4813, 0.5, 0.6356, 0.9634, 0.898, 0.9078, 0.1161, 0.8605, 0.9185, 0.8083, 0.159, 0.3166, 0.6903, 0.8487, 0.8075, 0.9559, 0.9586, 0.8787, 0.8513, 0.9841, 0.9925, 0.9067, 0.7962, 0.8758, 0.002806]): _vg.add([_i], _w, 'REPLACE')
_vg = ob_strutsmesh.vertex_groups.new(name='Bone.013')
for _i, _w in zip([1, 3, 5, 7, 9, 20, 46, 47, 48, 49, 50, 51, 52, 69, 71, 72, 73, 74, 75, 76, 77, 95, 96, 97, 98, 99, 100, 101, 102, 104, 121, 124, 159, 160, 161, 162, 163, 164, 165, 166, 167, 168, 169, 171, 172, 196, 197, 200, 201, 224, 225, 226, 227, 228, 229, 230, 231, 232, 233, 234, 235, 254, 257, 258, 260, 261, 262, 263, 267, 269, 274, 287, 296, 300, 301, 302, 304, 306, 307, 308, 321, 324, 330, 333, 335, 338, 346, 347, 348, 349, 365, 366, 367, 371, 372, 373, 374, 375, 380, 381, 403, 407, 413, 422, 438, 442, 444, 510, 512, 514, 516, 518, 529, 531, 556, 586, 683, 686, 711, 712, 713, 715, 727, 729, 754, 756, 757, 787, 791, 793, 797, 826, 830, 832, 836, 838, 865, 899, 900, 902, 908], [0.2836, 0.958, 0.5973, 0.1563, 0.02371, 0.1115, 0.9313, 0.9966, 0.9926, 0.9575, 0.9475, 0.323, 0.1748, 0.921, 0.8213, 0.9968, 0.9941, 0.9479, 0.9668, 0.3205, 0.135, 0.001019, 0.6318, 0.1516, 0.136, 0.7666, 0.06918, 0.3117, 0.0008558, 0.0766, 0.1824, 0.05381, 0.9614, 0.1507, 0.995, 0.9869, 0.9721, 0.9715, 0.9947, 0.9914, 0.1979, 0.7897, 0.7838, 0.08986, 0.02679, 0.9926, 0.8468, 0.9367, 0.9959, 0.819, 0.9976, 0.9794, 0.9644, 0.9747, 0.9931, 0.9955, 0.1855, 0.7829, 0.8536, 0.0967, 0.00171, 0.9367, 0.5119, 0.8991, 0.3391, 0.6077, 0.157, 0.1757, 0.1642, 0.01705, 0.03569, 0.002403, 0.08529, 0.08681, 0.04873, 0.3231, 0.119, 0.2932, 0.5695, 0.7581, 0.9818, 0.9674, 0.9929, 0.7769, 0.9841, 0.7553, 0.04115, 0.8359, 0.9951, 0.9838, 0.03282, 0.1042, 0.7841, 0.03266, 0.8517, 0.975, 0.9978, 0.07908, 0.06242, 0.0573, 0.004667, 0.01187, 0.01702, 0.05324, 0.0006146, 0.01424, 0.006574, 0.4248, 0.1082, 0.3554, 0.119, 0.01608, 0.1666, 0.02847, 0.1518, 0.02213, 0.09242, 0.03908, 0.5732, 0.4199, 0.2139, 0.06466, 0.2652, 0.08702, 0.2301, 0.007186, 0.01127, 0.1103, 0.07506, 0.1158, 0.0537, 0.01195, 0.0536, 0.0771, 0.1545, 0.04221, 0.1115, 0.5928, 0.4745, 0.5473, 0.01488]): _vg.add([_i], _w, 'REPLACE')
_vg = ob_strutsmesh.vertex_groups.new(name='Bone.014')
for _i, _w in zip([49, 50, 51, 52, 53, 54, 55, 56, 74, 75, 76, 77, 78, 79, 80, 81, 164, 167, 168, 169, 170, 171, 172, 173, 174, 175, 228, 231, 232, 233, 234, 235, 236, 237, 254, 258, 260, 262, 265, 268, 272, 275, 286, 295, 297, 301, 304, 307, 338, 345, 346, 347, 371, 372, 376], [0.03482, 0.05239, 0.677, 0.8251, 0.9881, 0.9951, 0.9918, 0.9795, 0.05204, 0.01636, 0.6795, 0.865, 0.9879, 0.9959, 0.9841, 0.9796, 0.006778, 0.8021, 0.2103, 0.2162, 0.9934, 0.9101, 0.9616, 0.9902, 0.9991, 0.999, 0.0006128, 0.8145, 0.217, 0.1464, 0.9033, 0.9741, 0.9985, 0.999, 0.06317, 0.1008, 0.6609, 0.843, 0.9789, 0.9911, 0.9802, 0.988, 0.001943, 0.9989, 0.9977, 0.9506, 0.881, 0.4304, 0.2446, 0.9994, 0.9544, 0.1641, 0.9587, 0.1483, 0.9934]): _vg.add([_i], _w, 'REPLACE')
_vg = ob_strutsmesh.vertex_groups.new(name='Bone.015')
for _i, _w in zip([57, 58, 59, 60, 61, 62, 64, 66, 82, 83, 84, 85, 86, 87, 88, 89, 91, 176, 177, 178, 179, 180, 181, 182, 183, 184, 185, 188, 193, 203, 210, 212, 213, 222, 223, 238, 239, 240, 241, 242, 243, 244, 245, 248, 251, 280, 283, 286, 290, 309, 314, 318, 326, 341, 342, 343, 344, 368, 370], [0.9994, 0.9997, 0.9896, 0.9948, 0.4253, 0.8767, 0.4908, 0.08166, 0.9991, 0.9998, 0.985, 0.9972, 0.4172, 0.9356, 0.06232, 0.5278, 0.1509, 0.9995, 0.9867, 0.9906, 0.9975, 0.9995, 0.9999, 0.753, 0.8028, 0.1109, 0.148, 0.1837, 0.06435, 0.5287, 0.922, 0.9709, 0.3641, 0.9977, 0.9989, 0.9796, 0.9923, 0.9993, 0.9996, 0.8371, 0.817, 0.1104, 0.1002, 0.3477, 0.01402, 0.9991, 0.9989, 0.974, 0.9835, 0.9999, 0.6884, 0.07691, 0.1733, 0.3465, 0.925, 0.9998, 0.9866, 0.08244, 0.29]): _vg.add([_i], _w, 'REPLACE')
_vg = ob_strutsmesh.vertex_groups.new(name='Bone.016')
for _i, _w in zip([61, 62, 63, 64, 65, 66, 67, 68, 86, 87, 88, 89, 90, 91, 92, 93, 182, 183, 184, 185, 186, 187, 188, 189, 190, 191, 193, 198, 203, 205, 210, 212, 213, 242, 243, 244, 245, 246, 247, 248, 249, 250, 251, 252, 253, 314, 318, 323, 326, 329, 334, 336, 339, 340, 341, 342, 368, 369, 370], [0.5747, 0.1233, 0.9851, 0.5092, 1.004, 0.9183, 1.003, 0.9946, 0.5828, 0.06437, 0.9377, 0.4722, 1.021, 0.8491, 1.001, 1.001, 0.247, 0.1972, 0.8891, 0.852, 0.9996, 1.007, 0.8163, 1.004, 1.004, 0.9782, 0.9356, 1.01, 0.4713, 0.9921, 0.07803, 0.008148, 0.6359, 0.1629, 0.183, 0.8896, 0.8998, 0.9906, 0.9968, 0.6523, 1.01, 1.024, 0.968, 0.9992, 1.003, 0.3116, 0.9231, 1.005, 0.8267, 1.004, 1.007, 0.9895, 1.006, 0.9893, 0.6535, 0.07495, 0.9176, 1.013, 0.71]): _vg.add([_i], _w, 'REPLACE')
_vg = ob_strutsmesh.vertex_groups.new(name='Bone.018')
for _i, _w in zip([6, 7, 8, 9, 10, 11, 12, 13, 14, 15, 16, 17, 18, 100, 101, 103, 104, 105, 106, 107, 108, 109, 110, 111, 112, 113, 114, 115, 117, 118, 202, 206, 216, 217, 267, 270, 274, 279, 284, 287, 292, 296, 302, 312, 317, 320, 328, 361, 362, 363, 364, 365, 366, 443, 444, 445, 446, 447, 448, 449, 450, 451, 452, 453, 454, 455, 456, 515, 516, 517, 518, 519, 520, 521, 522, 523, 524, 525, 526, 527, 585, 586, 588, 589, 590, 591, 592, 593, 594, 595, 596, 597, 598, 599, 600, 602, 603, 688, 692, 702, 703, 713, 715, 716, 717, 718, 719, 720, 721, 722, 723, 724, 725, 797, 800, 804, 809, 814, 817, 822, 826, 832, 843, 848, 851, 856, 860, 894, 895, 896, 897, 898], [0.02987, 0.06268, 0.1972, 0.1957, 0.7458, 0.5592, 0.8751, 0.5944, 0.7788, 0.2373, 0.5198, 0.09951, 0.08225, 0.05605, 0.01917, 0.2016, 0.1042, 0.08544, 0.6416, 0.3378, 0.3762, 0.8242, 0.6158, 0.8725, 0.6498, 0.3854, 0.83, 0.138, 0.06674, 0.1744, 0.5083, 0.7183, 0.8692, 0.8064, 0.06069, 0.01322, 0.1773, 0.2848, 0.6086, 0.2674, 0.09207, 0.101, 0.01844, 0.8653, 0.8308, 0.6009, 0.3469, 0.01656, 0.7738, 0.7745, 0.3443, 0.1011, 0.01262, 0.05007, 0.06538, 0.2777, 0.2068, 0.8333, 0.5907, 0.8865, 0.6207, 0.7844, 0.2377, 0.5198, 0.0879, 0.08207, 0.02178, 0.008169, 0.06081, 0.2843, 0.1889, 0.8037, 0.5354, 0.8707, 0.498, 0.7759, 0.1738, 0.5326, 0.002219, 0.135, 0.06318, 0.02236, 0.2293, 0.1094, 0.1107, 0.7123, 0.3603, 0.6065, 0.8811, 0.6496, 0.8994, 0.6978, 0.396, 0.8368, 0.1046, 0.051, 0.1749, 0.5081, 0.7186, 0.8719, 0.8231, 0.01905, 0.1031, 0.0924, 0.3055, 0.6098, 0.5399, 0.868, 0.2594, 0.8361, 0.612, 0.04559, 0.3949, 0.06194, 0.0213, 0.182, 0.3085, 0.6469, 0.2765, 0.1016, 0.1031, 0.0201, 0.8713, 0.8321, 0.6012, 0.04587, 0.3461, 0.8305, 0.8369, 0.3941, 0.1144, 0.02081]): _vg.add([_i], _w, 'REPLACE')
_vg = ob_strutsmesh.vertex_groups.new(name='Bone.019')
for _i, _w in zip([9, 11, 12, 13, 14, 15, 16, 17, 18, 106, 107, 109, 110, 111, 112, 113, 114, 115, 116, 117, 118, 202, 206, 216, 274, 287, 312, 317, 320, 328, 361, 362, 363, 446, 448, 449, 450, 451, 452, 453, 454, 455, 456, 457, 518, 520, 521, 522, 523, 524, 525, 526, 527, 592, 594, 595, 596, 597, 598, 599, 600, 601, 602, 603, 606, 688, 692, 702, 717, 719, 720, 721, 722, 723, 724, 725, 804, 817, 839, 843, 848, 851, 856, 860, 893, 894, 895], [0.0104, 0.09796, 0.07452, 0.2511, 0.2028, 0.7203, 0.4744, 0.8723, 0.917, 0.019, 0.04954, 0.08732, 0.1404, 0.02189, 0.3227, 0.5293, 0.1431, 0.8557, 0.9845, 0.9122, 0.8238, 0.4876, 0.2684, 0.08139, 0.01832, 0.05129, 0.0414, 0.1422, 0.3914, 0.6508, 0.9648, 0.1769, 0.05314, 0.003734, 0.08922, 0.07241, 0.2408, 0.2003, 0.725, 0.4753, 0.8877, 0.9173, 0.9519, 1.008, 0.04109, 0.1474, 0.08207, 0.3604, 0.2062, 0.7859, 0.4629, 0.9532, 0.864, 0.03712, 0.05945, 0.1293, 0.01339, 0.2858, 0.5271, 0.1409, 0.8926, 0.9878, 0.9331, 0.8237, 0.994, 0.488, 0.2688, 0.08128, 0.07864, 0.2548, 0.04543, 0.6773, 0.1375, 0.38, 0.932, 0.6025, 0.01391, 0.04574, 0.9945, 0.0401, 0.1423, 0.3915, 0.9319, 0.6517, 0.9758, 0.1387, 0.02104]): _vg.add([_i], _w, 'REPLACE')
_vg = ob_strutsmesh.vertex_groups.new(name='Bone.020')
for _i, _w in zip([5, 7, 69, 71, 101, 197, 200, 224, 227, 257, 261, 263, 267, 296, 300, 302, 306, 308, 333, 438, 439, 440, 441, 442, 443, 444, 446, 459, 485, 486, 487, 488, 489, 490, 491, 492, 510, 512, 514, 516, 518, 529, 531, 556, 557, 558, 559, 560, 561, 562, 581, 582, 583, 584, 585, 586, 587, 588, 589, 607, 610, 645, 646, 647, 648, 649, 650, 651, 652, 653, 654, 655, 657, 658, 682, 683, 686, 687, 711, 712, 713, 715, 727, 729, 754, 755, 756, 757, 758, 759, 760, 761, 762, 763, 764, 765, 784, 787, 788, 790, 791, 792, 793, 797, 799, 804, 817, 826, 830, 831, 832, 834, 836, 837, 838, 852, 855, 862, 865, 867, 870, 878, 879, 880, 881, 897, 898, 899, 900, 901, 902, 906, 907, 908, 909, 910, 912, 915, 916, 938, 942, 948, 957], [0.01308, 0.007115, 0.0645, 0.1394, 0.02178, 0.08835, 0.0008517, 0.1699, 0.003494, 0.05458, 0.0739, 0.06726, 0.05408, 0.01309, 0.0137, 0.07679, 0.08211, 0.03989, 0.05397, 0.2752, 0.01375, 0.9542, 0.03921, 0.6134, 0.01067, 0.1638, 0.02767, 0.1018, 0.0435, 0.9358, 0.9969, 0.9933, 0.9598, 0.9521, 0.3224, 0.1714, 0.1906, 0.8771, 0.3506, 0.1199, 0.01729, 0.1041, 0.002942, 0.8087, 0.995, 0.9941, 0.9433, 0.961, 0.3229, 0.1467, 0.6337, 0.2348, 0.2292, 0.7891, 0.09311, 0.3252, 0.03294, 0.0003819, 0.08113, 0.1729, 0.04351, 0.9643, 0.3371, 0.9958, 0.9865, 0.9735, 0.9787, 0.9952, 0.9927, 0.1791, 0.7917, 0.7921, 0.08714, 0.02167, 0.9931, 0.8445, 0.9199, 0.9952, 0.2664, 0.4108, 0.2137, 0.06555, 0.1481, 0.05694, 0.7581, 0.9962, 0.9688, 0.9604, 0.9669, 0.9924, 0.9947, 0.203, 0.777, 0.8315, 0.101, 0.01059, 0.9358, 0.4582, 0.8988, 0.3395, 0.6146, 0.1585, 0.1278, 0.1682, 0.0009216, 0.03817, 0.003946, 0.08771, 0.06592, 0.04999, 0.3296, 0.1198, 0.2215, 0.5683, 0.7647, 0.9773, 0.9675, 0.9929, 0.7222, 0.9845, 0.7541, 0.02459, 0.8557, 0.9963, 0.9855, 0.05155, 0.153, 0.367, 0.4518, 0.7972, 0.4358, 0.04827, 0.8327, 0.9639, 0.9965, 0.09723, 0.005023, 0.06109, 0.05617, 0.003383, 0.01009, 0.015, 0.05191]): _vg.add([_i], _w, 'REPLACE')
_vg = ob_strutsmesh.vertex_groups.new(name='Bone.021')
for _i, _w in zip([489, 490, 491, 492, 493, 494, 495, 496, 559, 560, 561, 562, 563, 564, 565, 566, 653, 654, 655, 656, 657, 658, 659, 660, 661, 758, 761, 762, 763, 764, 765, 766, 767, 784, 788, 790, 792, 795, 798, 802, 805, 816, 825, 827, 831, 834, 837, 870, 877, 878, 879, 906, 907, 911], [0.0303, 0.04557, 0.6776, 0.8286, 0.9894, 0.9958, 0.9929, 0.9806, 0.05665, 0.02793, 0.6771, 0.8533, 0.9847, 0.9953, 0.9818, 0.9767, 0.8209, 0.2082, 0.2078, 0.9951, 0.9128, 0.9642, 0.9924, 0.9993, 0.9991, 0.01622, 0.797, 0.223, 0.1684, 0.899, 0.9697, 0.9983, 0.9987, 0.06406, 0.1012, 0.6605, 0.8414, 0.9783, 0.9909, 0.9794, 0.9875, 0.003033, 0.9988, 0.9976, 0.95, 0.8802, 0.4316, 0.2458, 0.9996, 0.9627, 0.1443, 0.9509, 0.1673, 0.9925]): _vg.add([_i], _w, 'REPLACE')
_vg = ob_strutsmesh.vertex_groups.new(name='Bone.022')
for _i, _w in zip([497, 498, 499, 500, 501, 502, 504, 506, 567, 568, 569, 570, 571, 572, 573, 574, 576, 662, 663, 664, 665, 666, 667, 668, 669, 670, 671, 674, 677, 679, 689, 696, 698, 699, 708, 709, 768, 769, 770, 771, 772, 773, 774, 775, 778, 781, 810, 813, 816, 820, 840, 845, 849, 858, 873, 874, 875, 876, 903, 905], [0.9995, 0.9998, 0.9904, 0.9968, 0.4304, 0.8882, 0.4925, 0.08082, 0.9988, 0.9997, 0.9842, 0.995, 0.419, 0.9061, 0.06659, 0.5276, 0.1564, 0.9997, 0.9888, 0.9921, 0.9985, 0.9995, 0.9999, 0.762, 0.8064, 0.1099, 0.1511, 0.1773, 0.008548, 0.06659, 0.5292, 0.9231, 0.9711, 0.3679, 0.9978, 0.9989, 0.9768, 0.9906, 0.9991, 0.9994, 0.8329, 0.8174, 0.1216, 0.1051, 0.3454, 0.02312, 0.999, 0.9988, 0.9735, 0.9829, 0.9999, 0.6909, 0.08003, 0.1728, 0.3506, 0.9324, 0.9999, 0.9894, 0.09598, 0.2956]): _vg.add([_i], _w, 'REPLACE')
_vg = ob_strutsmesh.vertex_groups.new(name='Bone.023')
for _i, _w in zip([501, 502, 503, 504, 505, 506, 507, 508, 571, 572, 573, 574, 575, 576, 577, 578, 668, 669, 670, 671, 672, 673, 674, 675, 676, 677, 679, 684, 689, 691, 696, 698, 699, 772, 773, 774, 775, 776, 777, 778, 779, 780, 781, 782, 783, 845, 849, 854, 858, 861, 866, 868, 871, 872, 873, 874, 903, 904, 905], [0.5696, 0.1118, 0.9848, 0.5075, 1.005, 0.9192, 1.006, 0.9957, 0.581, 0.09394, 0.9334, 0.4724, 1.023, 0.8436, 1.003, 1.001, 0.238, 0.1936, 0.8901, 0.8489, 0.9998, 1.007, 0.8227, 1.007, 1.006, 0.9707, 0.9334, 1.009, 0.4708, 0.9912, 0.07695, 0.007803, 0.6321, 0.1671, 0.1826, 0.8784, 0.8949, 0.9843, 0.9961, 0.6546, 1.011, 1.025, 0.9634, 0.9992, 1.005, 0.3091, 0.92, 1.006, 0.8272, 1.006, 1.008, 0.9861, 1.005, 0.9917, 0.6494, 0.06762, 0.904, 1.01, 0.7044]): _vg.add([_i], _w, 'REPLACE')
_m = ob_strutsmesh.modifiers.new('Armature', 'ARMATURE')
_m.object = ob_armature

# ---- collection membership
col_collection_1.objects.link(ob_armature)
col_collection_1.objects.link(ob_strutsmesh)

# ---- scene / render settings (as saved in the file)
scene.frame_start = 5; scene.frame_end = 110; scene.frame_set(82)
scene.render.engine = 'BLENDER_EEVEE_NEXT'
scene.render.resolution_percentage = 50
scene.render.dither_intensity = 0.0
scene.cycles.use_denoising = False
scene.cycles.samples = 128
scene.cycles.sampling_pattern = 'TABULATED_SOBOL'
scene.cycles.use_adaptive_sampling = False
scene.cycles.use_light_tree = False
scene.cycles.blur_glossy = 0.0
scene.cycles.sample_clamp_indirect = 0.0
scene.view_settings.view_transform = 'Standard'
bpy.context.view_layer.update()

# ---- added for rendering (the .blend has no active camera and no usable light): camera, sun
cam_auto = bpy.data.cameras.new('AutoCamera')
cam_auto.lens = 50.0
cam_auto.sensor_width = 36.0
cam_auto.clip_end = 1000.0
ob_auto_camera = bpy.data.objects.new('AutoCamera', cam_auto)
scene.collection.objects.link(ob_auto_camera)
ob_auto_camera.location = (9.59676, -11.6753, 11.428)
ob_auto_camera.rotation_euler = (1.09748, -7.21219e-08, 0.694738)
scene.camera = ob_auto_camera
light_auto_sun = bpy.data.lights.new('AutoSun', 'SUN')
light_auto_sun.energy = 3.0
light_auto_sun.angle = 0.0523599
ob_auto_sun = bpy.data.objects.new('AutoSun', light_auto_sun)
scene.collection.objects.link(ob_auto_sun)
ob_auto_sun.rotation_euler = (0.872665, 0.174533, 0.523599)
bpy.context.view_layer.update()
